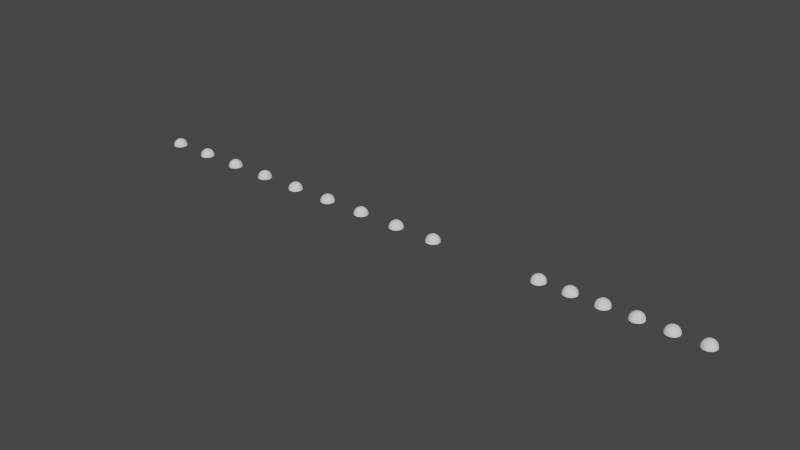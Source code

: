 # Source: bugor.blend  (saved by Blender 3.5.10; exported with 4.5.12 LTS)
import bpy
from mathutils import Matrix  # noqa: F401  (used for matrix-valued properties, if any)

bpy.ops.wm.read_factory_settings(use_empty=True)
scene = bpy.context.scene
scene.name = 'Scene'

# ---- collections
col_collection = bpy.data.collections.new('Collection'); scene.collection.children.link(col_collection)

# ---- world
world_world = bpy.data.worlds.new('World'); scene.world = world_world
world_world.use_nodes = True; world_world.node_tree.nodes.clear()
_N = world_world.node_tree.nodes; _L = world_world.node_tree.links
n0 = _N.new('ShaderNodeOutputWorld'); n0.name = 'World Output'; n0.location = (300, 300)
n1 = _N.new('ShaderNodeBackground'); n1.name = 'Background'; n1.location = (10, 300)
n1.inputs[0].default_value = (0.05088, 0.05088, 0.05088, 1.0)
_L.new(n1.outputs[0], n0.inputs[0])
n0.is_active_output = True
world_world.color = (0.05088, 0.05088, 0.05088)
world_world.use_sun_shadow = False
world_world.sun_shadow_jitter_overblur = 0.0

# ---- meshes
me_roundcube_001 = bpy.data.meshes.new('Roundcube.001')
me_roundcube_001.from_pydata([(0.6364, 0.6364, 0.0), (0.3182, 0.8419, 0.0), (0.0, 0.9, 0.0), (-0.3182, 0.8419, 0.0), (0.6093, 0.6093, 0.2598), (0.3047, 0.7902, 0.3047), (0.0, 0.8419, 0.3182), (-0.3047, 0.7902, 0.3047), (-0.6364, 0.6364, 0.0), (-0.8419, 0.3182, 0.0), (-0.9, 0.0, 0.0), (-0.8419, -0.3182, 0.0), (-0.6093, 0.6093, 0.2598), (-0.7902, 0.3047, 0.3047), (-0.8419, 0.0, 0.3182), (-0.7902, -0.3047, 0.3047), (-0.6364, -0.6364, 0.0), (-0.3182, -0.8419, 0.0), (0.0, -0.9, 0.0), (0.3182, -0.8419, 0.0), (-0.6093, -0.6093, 0.2598), (-0.3047, -0.7902, 0.3047), (0.0, -0.8419, 0.3182), (0.3047, -0.7902, 0.3047), (0.6364, -0.6364, 0.0), (0.8419, -0.3182, 0.0), (0.9, 0.0, 0.0), (0.8419, 0.3182, 0.0), (0.6093, -0.6093, 0.2598), (0.7902, -0.3047, 0.3047), (0.8419, 0.0, 0.3182), (0.7902, 0.3047, 0.3047), (0.5196, 0.5196, 0.5196), (0.2598, 0.6093, 0.6093), (0.0, 0.6364, 0.6364), (-0.2598, 0.6093, 0.6093), (-0.5196, 0.5196, 0.5196), (0.6093, 0.2598, 0.6093), (0.3047, 0.3047, 0.7902), (0.0, 0.3182, 0.8419), (-0.3047, 0.3047, 0.7902), (-0.6093, 0.2598, 0.6093), (0.6364, 0.0, 0.6364), (0.3182, 0.0, 0.8419), (0.0, 0.0, 0.9), (-0.3182, 0.0, 0.8419), (-0.6364, 0.0, 0.6364), (0.6093, -0.2598, 0.6093), (0.3047, -0.3047, 0.7902), (0.0, -0.3182, 0.8419), (-0.3047, -0.3047, 0.7902), (-0.6093, -0.2598, 0.6093), (0.5196, -0.5196, 0.5196), (0.2598, -0.6093, 0.6093), (0.0, -0.6364, 0.6364), (-0.2598, -0.6093, 0.6093), (-0.5196, -0.5196, 0.5196), (-4.764, 0.6364, 0.0), (-5.082, 0.8419, 0.0), (-5.4, 0.9, 0.0), (-5.718, 0.8419, 0.0), (-4.791, 0.6093, 0.2598), (-5.095, 0.7902, 0.3047), (-5.4, 0.8419, 0.3182), (-5.705, 0.7902, 0.3047), (-6.036, 0.6364, 0.0), (-6.242, 0.3182, 0.0), (-6.3, 0.0, 0.0), (-6.242, -0.3182, 0.0), (-6.009, 0.6093, 0.2598), (-6.19, 0.3047, 0.3047), (-6.242, 0.0, 0.3182), (-6.19, -0.3047, 0.3047), (-6.036, -0.6364, 0.0), (-5.718, -0.8419, 0.0), (-5.4, -0.9, 0.0), (-5.082, -0.8419, 0.0), (-6.009, -0.6093, 0.2598), (-5.705, -0.7902, 0.3047), (-5.4, -0.8419, 0.3182), (-5.095, -0.7902, 0.3047), (-4.764, -0.6364, 0.0), (-4.558, -0.3182, 0.0), (-4.5, 0.0, 0.0), (-4.558, 0.3182, 0.0), (-4.791, -0.6093, 0.2598), (-4.61, -0.3047, 0.3047), (-4.558, 0.0, 0.3182), (-4.61, 0.3047, 0.3047), (-4.88, 0.5196, 0.5196), (-5.14, 0.6093, 0.6093), (-5.4, 0.6364, 0.6364), (-5.66, 0.6093, 0.6093), (-5.92, 0.5196, 0.5196), (-4.791, 0.2598, 0.6093), (-5.095, 0.3047, 0.7902), (-5.4, 0.3182, 0.8419), (-5.705, 0.3047, 0.7902), (-6.009, 0.2598, 0.6093), (-4.764, 0.0, 0.6364), (-5.082, 0.0, 0.8419), (-5.4, 0.0, 0.9), (-5.718, 0.0, 0.8419), (-6.036, 0.0, 0.6364), (-4.791, -0.2598, 0.6093), (-5.095, -0.3047, 0.7902), (-5.4, -0.3182, 0.8419), (-5.705, -0.3047, 0.7902), (-6.009, -0.2598, 0.6093), (-4.88, -0.5196, 0.5196), (-5.14, -0.6093, 0.6093), (-5.4, -0.6364, 0.6364), (-5.66, -0.6093, 0.6093), (-5.92, -0.5196, 0.5196), (-10.16, 0.6364, 0.0), (-10.48, 0.8419, 0.0), (-10.8, 0.9, 0.0), (-11.12, 0.8419, 0.0), (-10.19, 0.6093, 0.2598), (-10.5, 0.7902, 0.3047), (-10.8, 0.8419, 0.3182), (-11.1, 0.7902, 0.3047), (-11.44, 0.6364, 0.0), (-11.64, 0.3182, 0.0), (-11.7, 0.0, 0.0), (-11.64, -0.3182, 0.0), (-11.41, 0.6093, 0.2598), (-11.59, 0.3047, 0.3047), (-11.64, 0.0, 0.3182), (-11.59, -0.3047, 0.3047), (-11.44, -0.6364, 0.0), (-11.12, -0.8419, 0.0), (-10.8, -0.9, 0.0), (-10.48, -0.8419, 0.0), (-11.41, -0.6093, 0.2598), (-11.1, -0.7902, 0.3047), (-10.8, -0.8419, 0.3182), (-10.5, -0.7902, 0.3047), (-10.16, -0.6364, 0.0), (-9.958, -0.3182, 0.0), (-9.9, 0.0, 0.0), (-9.958, 0.3182, 0.0), (-10.19, -0.6093, 0.2598), (-10.01, -0.3047, 0.3047), (-9.958, 0.0, 0.3182), (-10.01, 0.3047, 0.3047), (-10.28, 0.5196, 0.5196), (-10.54, 0.6093, 0.6093), (-10.8, 0.6364, 0.6364), (-11.06, 0.6093, 0.6093), (-11.32, 0.5196, 0.5196), (-10.19, 0.2598, 0.6093), (-10.5, 0.3047, 0.7902), (-10.8, 0.3182, 0.8419), (-11.1, 0.3047, 0.7902), (-11.41, 0.2598, 0.6093), (-10.16, 0.0, 0.6364), (-10.48, 0.0, 0.8419), (-10.8, 0.0, 0.9), (-11.12, 0.0, 0.8419), (-11.44, 0.0, 0.6364), (-10.19, -0.2598, 0.6093), (-10.5, -0.3047, 0.7902), (-10.8, -0.3182, 0.8419), (-11.1, -0.3047, 0.7902), (-11.41, -0.2598, 0.6093), (-10.28, -0.5196, 0.5196), (-10.54, -0.6093, 0.6093), (-10.8, -0.6364, 0.6364), (-11.06, -0.6093, 0.6093), (-11.32, -0.5196, 0.5196), (-15.56, 0.6364, 0.0), (-15.88, 0.8419, 0.0), (-16.2, 0.9, 0.0), (-16.52, 0.8419, 0.0), (-15.59, 0.6093, 0.2598), (-15.9, 0.7902, 0.3047), (-16.2, 0.8419, 0.3182), (-16.5, 0.7902, 0.3047), (-16.84, 0.6364, 0.0), (-17.04, 0.3182, 0.0), (-17.1, 0.0, 0.0), (-17.04, -0.3182, 0.0), (-16.81, 0.6093, 0.2598), (-16.99, 0.3047, 0.3047), (-17.04, 0.0, 0.3182), (-16.99, -0.3047, 0.3047), (-16.84, -0.6364, 0.0), (-16.52, -0.8419, 0.0), (-16.2, -0.9, 0.0), (-15.88, -0.8419, 0.0), (-16.81, -0.6093, 0.2598), (-16.5, -0.7902, 0.3047), (-16.2, -0.8419, 0.3182), (-15.9, -0.7902, 0.3047), (-15.56, -0.6364, 0.0), (-15.36, -0.3182, 0.0), (-15.3, 0.0, 0.0), (-15.36, 0.3182, 0.0), (-15.59, -0.6093, 0.2598), (-15.41, -0.3047, 0.3047), (-15.36, 0.0, 0.3182), (-15.41, 0.3047, 0.3047), (-15.68, 0.5196, 0.5196), (-15.94, 0.6093, 0.6093), (-16.2, 0.6364, 0.6364), (-16.46, 0.6093, 0.6093), (-16.72, 0.5196, 0.5196), (-15.59, 0.2598, 0.6093), (-15.9, 0.3047, 0.7902), (-16.2, 0.3182, 0.8419), (-16.5, 0.3047, 0.7902), (-16.81, 0.2598, 0.6093), (-15.56, 0.0, 0.6364), (-15.88, 0.0, 0.8419), (-16.2, 0.0, 0.9), (-16.52, 0.0, 0.8419), (-16.84, 0.0, 0.6364), (-15.59, -0.2598, 0.6093), (-15.9, -0.3047, 0.7902), (-16.2, -0.3182, 0.8419), (-16.5, -0.3047, 0.7902), (-16.81, -0.2598, 0.6093), (-15.68, -0.5196, 0.5196), (-15.94, -0.6093, 0.6093), (-16.2, -0.6364, 0.6364), (-16.46, -0.6093, 0.6093), (-16.72, -0.5196, 0.5196), (-20.96, 0.6364, 0.0), (-21.28, 0.8419, 0.0), (-21.6, 0.9, 0.0), (-21.92, 0.8419, 0.0), (-20.99, 0.6093, 0.2598), (-21.3, 0.7902, 0.3047), (-21.6, 0.8419, 0.3182), (-21.9, 0.7902, 0.3047), (-22.24, 0.6364, 0.0), (-22.44, 0.3182, 0.0), (-22.5, 0.0, 0.0), (-22.44, -0.3182, 0.0), (-22.21, 0.6093, 0.2598), (-22.39, 0.3047, 0.3047), (-22.44, 0.0, 0.3182), (-22.39, -0.3047, 0.3047), (-22.24, -0.6364, 0.0), (-21.92, -0.8419, 0.0), (-21.6, -0.9, 0.0), (-21.28, -0.8419, 0.0), (-22.21, -0.6093, 0.2598), (-21.9, -0.7902, 0.3047), (-21.6, -0.8419, 0.3182), (-21.3, -0.7902, 0.3047), (-20.96, -0.6364, 0.0), (-20.76, -0.3182, 0.0), (-20.7, 0.0, 0.0), (-20.76, 0.3182, 0.0), (-20.99, -0.6093, 0.2598), (-20.81, -0.3047, 0.3047), (-20.76, 0.0, 0.3182), (-20.81, 0.3047, 0.3047), (-21.08, 0.5196, 0.5196), (-21.34, 0.6093, 0.6093), (-21.6, 0.6364, 0.6364), (-21.86, 0.6093, 0.6093), (-22.12, 0.5196, 0.5196), (-20.99, 0.2598, 0.6093), (-21.3, 0.3047, 0.7902), (-21.6, 0.3182, 0.8419), (-21.9, 0.3047, 0.7902), (-22.21, 0.2598, 0.6093), (-20.96, 0.0, 0.6364), (-21.28, 0.0, 0.8419), (-21.6, 0.0, 0.9), (-21.92, 0.0, 0.8419), (-22.24, 0.0, 0.6364), (-20.99, -0.2598, 0.6093), (-21.3, -0.3047, 0.7902), (-21.6, -0.3182, 0.8419), (-21.9, -0.3047, 0.7902), (-22.21, -0.2598, 0.6093), (-21.08, -0.5196, 0.5196), (-21.34, -0.6093, 0.6093), (-21.6, -0.6364, 0.6364), (-21.86, -0.6093, 0.6093), (-22.12, -0.5196, 0.5196), (-26.36, 0.6364, 0.0), (-26.68, 0.8419, 0.0), (-27.0, 0.9, 0.0), (-27.32, 0.8419, 0.0), (-26.39, 0.6093, 0.2598), (-26.7, 0.7902, 0.3047), (-27.0, 0.8419, 0.3182), (-27.3, 0.7902, 0.3047), (-27.64, 0.6364, 0.0), (-27.84, 0.3182, 0.0), (-27.9, 0.0, 0.0), (-27.84, -0.3182, 0.0), (-27.61, 0.6093, 0.2598), (-27.79, 0.3047, 0.3047), (-27.84, 0.0, 0.3182), (-27.79, -0.3047, 0.3047), (-27.64, -0.6364, 0.0), (-27.32, -0.8419, 0.0), (-27.0, -0.9, 0.0), (-26.68, -0.8419, 0.0), (-27.61, -0.6093, 0.2598), (-27.3, -0.7902, 0.3047), (-27.0, -0.8419, 0.3182), (-26.7, -0.7902, 0.3047), (-26.36, -0.6364, 0.0), (-26.16, -0.3182, 0.0), (-26.1, 0.0, 0.0), (-26.16, 0.3182, 0.0), (-26.39, -0.6093, 0.2598), (-26.21, -0.3047, 0.3047), (-26.16, 0.0, 0.3182), (-26.21, 0.3047, 0.3047), (-26.48, 0.5196, 0.5196), (-26.74, 0.6093, 0.6093), (-27.0, 0.6364, 0.6364), (-27.26, 0.6093, 0.6093), (-27.52, 0.5196, 0.5196), (-26.39, 0.2598, 0.6093), (-26.7, 0.3047, 0.7902), (-27.0, 0.3182, 0.8419), (-27.3, 0.3047, 0.7902), (-27.61, 0.2598, 0.6093), (-26.36, 0.0, 0.6364), (-26.68, 0.0, 0.8419), (-27.0, 0.0, 0.9), (-27.32, 0.0, 0.8419), (-27.64, 0.0, 0.6364), (-26.39, -0.2598, 0.6093), (-26.7, -0.3047, 0.7902), (-27.0, -0.3182, 0.8419), (-27.3, -0.3047, 0.7902), (-27.61, -0.2598, 0.6093), (-26.48, -0.5196, 0.5196), (-26.74, -0.6093, 0.6093), (-27.0, -0.6364, 0.6364), (-27.26, -0.6093, 0.6093), (-27.52, -0.5196, 0.5196), (-31.76, 0.6364, 0.0), (-32.08, 0.8419, 0.0), (-32.4, 0.9, 0.0), (-32.72, 0.8419, 0.0), (-31.79, 0.6093, 0.2598), (-32.1, 0.7902, 0.3047), (-32.4, 0.8419, 0.3182), (-32.7, 0.7902, 0.3047), (-33.04, 0.6364, 0.0), (-33.24, 0.3182, 0.0), (-33.3, 0.0, 0.0), (-33.24, -0.3182, 0.0), (-33.01, 0.6093, 0.2598), (-33.19, 0.3047, 0.3047), (-33.24, 0.0, 0.3182), (-33.19, -0.3047, 0.3047), (-33.04, -0.6364, 0.0), (-32.72, -0.8419, 0.0), (-32.4, -0.9, 0.0), (-32.08, -0.8419, 0.0), (-33.01, -0.6093, 0.2598), (-32.7, -0.7902, 0.3047), (-32.4, -0.8419, 0.3182), (-32.1, -0.7902, 0.3047), (-31.76, -0.6364, 0.0), (-31.56, -0.3182, 0.0), (-31.5, 0.0, 0.0), (-31.56, 0.3182, 0.0), (-31.79, -0.6093, 0.2598), (-31.61, -0.3047, 0.3047), (-31.56, 0.0, 0.3182), (-31.61, 0.3047, 0.3047), (-31.88, 0.5196, 0.5196), (-32.14, 0.6093, 0.6093), (-32.4, 0.6364, 0.6364), (-32.66, 0.6093, 0.6093), (-32.92, 0.5196, 0.5196), (-31.79, 0.2598, 0.6093), (-32.1, 0.3047, 0.7902), (-32.4, 0.3182, 0.8419), (-32.7, 0.3047, 0.7902), (-33.01, 0.2598, 0.6093), (-31.76, 0.0, 0.6364), (-32.08, 0.0, 0.8419), (-32.4, 0.0, 0.9), (-32.72, 0.0, 0.8419), (-33.04, 0.0, 0.6364), (-31.79, -0.2598, 0.6093), (-32.1, -0.3047, 0.7902), (-32.4, -0.3182, 0.8419), (-32.7, -0.3047, 0.7902), (-33.01, -0.2598, 0.6093), (-31.88, -0.5196, 0.5196), (-32.14, -0.6093, 0.6093), (-32.4, -0.6364, 0.6364), (-32.66, -0.6093, 0.6093), (-32.92, -0.5196, 0.5196), (-37.16, 0.6364, 0.0), (-37.48, 0.8419, 0.0), (-37.8, 0.9, 0.0), (-38.12, 0.8419, 0.0), (-37.19, 0.6093, 0.2598), (-37.5, 0.7902, 0.3047), (-37.8, 0.8419, 0.3182), (-38.1, 0.7902, 0.3047), (-38.44, 0.6364, 0.0), (-38.64, 0.3182, 0.0), (-38.7, 0.0, 0.0), (-38.64, -0.3182, 0.0), (-38.41, 0.6093, 0.2598), (-38.59, 0.3047, 0.3047), (-38.64, 0.0, 0.3182), (-38.59, -0.3047, 0.3047), (-38.44, -0.6364, 0.0), (-38.12, -0.8419, 0.0), (-37.8, -0.9, 0.0), (-37.48, -0.8419, 0.0), (-38.41, -0.6093, 0.2598), (-38.1, -0.7902, 0.3047), (-37.8, -0.8419, 0.3182), (-37.5, -0.7902, 0.3047), (-37.16, -0.6364, 0.0), (-36.96, -0.3182, 0.0), (-36.9, 0.0, 0.0), (-36.96, 0.3182, 0.0), (-37.19, -0.6093, 0.2598), (-37.01, -0.3047, 0.3047), (-36.96, 0.0, 0.3182), (-37.01, 0.3047, 0.3047), (-37.28, 0.5196, 0.5196), (-37.54, 0.6093, 0.6093), (-37.8, 0.6364, 0.6364), (-38.06, 0.6093, 0.6093), (-38.32, 0.5196, 0.5196), (-37.19, 0.2598, 0.6093), (-37.5, 0.3047, 0.7902), (-37.8, 0.3182, 0.8419), (-38.1, 0.3047, 0.7902), (-38.41, 0.2598, 0.6093), (-37.16, 0.0, 0.6364), (-37.48, 0.0, 0.8419), (-37.8, 0.0, 0.9), (-38.12, 0.0, 0.8419), (-38.44, 0.0, 0.6364), (-37.19, -0.2598, 0.6093), (-37.5, -0.3047, 0.7902), (-37.8, -0.3182, 0.8419), (-38.1, -0.3047, 0.7902), (-38.41, -0.2598, 0.6093), (-37.28, -0.5196, 0.5196), (-37.54, -0.6093, 0.6093), (-37.8, -0.6364, 0.6364), (-38.06, -0.6093, 0.6093), (-38.32, -0.5196, 0.5196), (-42.56, 0.6364, 0.0), (-42.88, 0.8419, 0.0), (-43.2, 0.9, 0.0), (-43.52, 0.8419, 0.0), (-42.59, 0.6093, 0.2598), (-42.9, 0.7902, 0.3047), (-43.2, 0.8419, 0.3182), (-43.5, 0.7902, 0.3047), (-43.84, 0.6364, 0.0), (-44.04, 0.3182, 0.0), (-44.1, 0.0, 0.0), (-44.04, -0.3182, 0.0), (-43.81, 0.6093, 0.2598), (-43.99, 0.3047, 0.3047), (-44.04, 0.0, 0.3182), (-43.99, -0.3047, 0.3047), (-43.84, -0.6364, 0.0), (-43.52, -0.8419, 0.0), (-43.2, -0.9, 0.0), (-42.88, -0.8419, 0.0), (-43.81, -0.6093, 0.2598), (-43.5, -0.7902, 0.3047), (-43.2, -0.8419, 0.3182), (-42.9, -0.7902, 0.3047), (-42.56, -0.6364, 0.0), (-42.36, -0.3182, 0.0), (-42.3, 0.0, 0.0), (-42.36, 0.3182, 0.0), (-42.59, -0.6093, 0.2598), (-42.41, -0.3047, 0.3047), (-42.36, 0.0, 0.3182), (-42.41, 0.3047, 0.3047), (-42.68, 0.5196, 0.5196), (-42.94, 0.6093, 0.6093), (-43.2, 0.6364, 0.6364), (-43.46, 0.6093, 0.6093), (-43.72, 0.5196, 0.5196), (-42.59, 0.2598, 0.6093), (-42.9, 0.3047, 0.7902), (-43.2, 0.3182, 0.8419), (-43.5, 0.3047, 0.7902), (-43.81, 0.2598, 0.6093), (-42.56, 0.0, 0.6364), (-42.88, 0.0, 0.8419), (-43.2, 0.0, 0.9), (-43.52, 0.0, 0.8419), (-43.84, 0.0, 0.6364), (-42.59, -0.2598, 0.6093), (-42.9, -0.3047, 0.7902), (-43.2, -0.3182, 0.8419), (-43.5, -0.3047, 0.7902), (-43.81, -0.2598, 0.6093), (-42.68, -0.5196, 0.5196), (-42.94, -0.6093, 0.6093), (-43.2, -0.6364, 0.6364), (-43.46, -0.6093, 0.6093), (-43.72, -0.5196, 0.5196), (34.18, 0.6364, 0.0), (33.86, 0.8419, 0.0), (33.54, 0.9, 0.0), (33.22, 0.8419, 0.0), (34.15, 0.6093, 0.2598), (33.85, 0.7902, 0.3047), (33.54, 0.8419, 0.3182), (33.24, 0.7902, 0.3047), (32.91, 0.6364, 0.0), (32.7, 0.3182, 0.0), (32.64, 0.0, 0.0), (32.7, -0.3182, 0.0), (32.93, 0.6093, 0.2598), (32.75, 0.3047, 0.3047), (32.7, 0.0, 0.3182), (32.75, -0.3047, 0.3047), (32.91, -0.6364, 0.0), (33.22, -0.8419, 0.0), (33.54, -0.9, 0.0), (33.86, -0.8419, 0.0), (32.93, -0.6093, 0.2598), (33.24, -0.7902, 0.3047), (33.54, -0.8419, 0.3182), (33.85, -0.7902, 0.3047), (34.18, -0.6364, 0.0), (34.38, -0.3182, 0.0), (34.44, 0.0, 0.0), (34.38, 0.3182, 0.0), (34.15, -0.6093, 0.2598), (34.33, -0.3047, 0.3047), (34.38, 0.0, 0.3182), (34.33, 0.3047, 0.3047), (34.06, 0.5196, 0.5196), (33.8, 0.6093, 0.6093), (33.54, 0.6364, 0.6364), (33.28, 0.6093, 0.6093), (33.02, 0.5196, 0.5196), (34.15, 0.2598, 0.6093), (33.85, 0.3047, 0.7902), (33.54, 0.3182, 0.8419), (33.24, 0.3047, 0.7902), (32.93, 0.2598, 0.6093), (34.18, 0.0, 0.6364), (33.86, 0.0, 0.8419), (33.54, 0.0, 0.9), (33.22, 0.0, 0.8419), (32.91, 0.0, 0.6364), (34.15, -0.2598, 0.6093), (33.85, -0.3047, 0.7902), (33.54, -0.3182, 0.8419), (33.24, -0.3047, 0.7902), (32.93, -0.2598, 0.6093), (34.06, -0.5196, 0.5196), (33.8, -0.6093, 0.6093), (33.54, -0.6364, 0.6364), (33.28, -0.6093, 0.6093), (33.02, -0.5196, 0.5196), (30.3, 0.6364, 0.0), (29.98, 0.8419, 0.0), (29.66, 0.9, 0.0), (29.34, 0.8419, 0.0), (30.27, 0.6093, 0.2598), (29.97, 0.7902, 0.3047), (29.66, 0.8419, 0.3182), (29.36, 0.7902, 0.3047), (29.03, 0.6364, 0.0), (28.82, 0.3182, 0.0), (28.76, 0.0, 0.0), (28.82, -0.3182, 0.0), (29.05, 0.6093, 0.2598), (28.87, 0.3047, 0.3047), (28.82, 0.0, 0.3182), (28.87, -0.3047, 0.3047), (29.03, -0.6364, 0.0), (29.34, -0.8419, 0.0), (29.66, -0.9, 0.0), (29.98, -0.8419, 0.0), (29.05, -0.6093, 0.2598), (29.36, -0.7902, 0.3047), (29.66, -0.8419, 0.3182), (29.97, -0.7902, 0.3047), (30.3, -0.6364, 0.0), (30.5, -0.3182, 0.0), (30.56, 0.0, 0.0), (30.5, 0.3182, 0.0), (30.27, -0.6093, 0.2598), (30.45, -0.3047, 0.3047), (30.5, 0.0, 0.3182), (30.45, 0.3047, 0.3047), (30.18, 0.5196, 0.5196), (29.92, 0.6093, 0.6093), (29.66, 0.6364, 0.6364), (29.4, 0.6093, 0.6093), (29.14, 0.5196, 0.5196), (30.27, 0.2598, 0.6093), (29.97, 0.3047, 0.7902), (29.66, 0.3182, 0.8419), (29.36, 0.3047, 0.7902), (29.05, 0.2598, 0.6093), (30.3, 0.0, 0.6364), (29.98, 0.0, 0.8419), (29.66, 0.0, 0.9), (29.34, 0.0, 0.8419), (29.03, 0.0, 0.6364), (30.27, -0.2598, 0.6093), (29.97, -0.3047, 0.7902), (29.66, -0.3182, 0.8419), (29.36, -0.3047, 0.7902), (29.05, -0.2598, 0.6093), (30.18, -0.5196, 0.5196), (29.92, -0.6093, 0.6093), (29.66, -0.6364, 0.6364), (29.4, -0.6093, 0.6093), (29.14, -0.5196, 0.5196), (26.42, 0.6364, 0.0), (26.1, 0.8419, 0.0), (25.78, 0.9, 0.0), (25.46, 0.8419, 0.0), (26.39, 0.6093, 0.2598), (26.09, 0.7902, 0.3047), (25.78, 0.8419, 0.3182), (25.48, 0.7902, 0.3047), (25.15, 0.6364, 0.0), (24.94, 0.3182, 0.0), (24.88, 0.0, 0.0), (24.94, -0.3182, 0.0), (25.17, 0.6093, 0.2598), (24.99, 0.3047, 0.3047), (24.94, 0.0, 0.3182), (24.99, -0.3047, 0.3047), (25.15, -0.6364, 0.0), (25.46, -0.8419, 0.0), (25.78, -0.9, 0.0), (26.1, -0.8419, 0.0), (25.17, -0.6093, 0.2598), (25.48, -0.7902, 0.3047), (25.78, -0.8419, 0.3182), (26.09, -0.7902, 0.3047), (26.42, -0.6364, 0.0), (26.62, -0.3182, 0.0), (26.68, 0.0, 0.0), (26.62, 0.3182, 0.0), (26.39, -0.6093, 0.2598), (26.57, -0.3047, 0.3047), (26.62, 0.0, 0.3182), (26.57, 0.3047, 0.3047), (26.3, 0.5196, 0.5196), (26.04, 0.6093, 0.6093), (25.78, 0.6364, 0.6364), (25.52, 0.6093, 0.6093), (25.26, 0.5196, 0.5196), (26.39, 0.2598, 0.6093), (26.09, 0.3047, 0.7902), (25.78, 0.3182, 0.8419), (25.48, 0.3047, 0.7902), (25.17, 0.2598, 0.6093), (26.42, 0.0, 0.6364), (26.1, 0.0, 0.8419), (25.78, 0.0, 0.9), (25.46, 0.0, 0.8419), (25.15, 0.0, 0.6364), (26.39, -0.2598, 0.6093), (26.09, -0.3047, 0.7902), (25.78, -0.3182, 0.8419), (25.48, -0.3047, 0.7902), (25.17, -0.2598, 0.6093), (26.3, -0.5196, 0.5196), (26.04, -0.6093, 0.6093), (25.78, -0.6364, 0.6364), (25.52, -0.6093, 0.6093), (25.26, -0.5196, 0.5196), (22.54, 0.6364, 0.0), (22.22, 0.8419, 0.0), (21.9, 0.9, 0.0), (21.58, 0.8419, 0.0), (22.51, 0.6093, 0.2598), (22.21, 0.7902, 0.3047), (21.9, 0.8419, 0.3182), (21.6, 0.7902, 0.3047), (21.27, 0.6364, 0.0), (21.06, 0.3182, 0.0), (21.0, 0.0, 0.0), (21.06, -0.3182, 0.0), (21.29, 0.6093, 0.2598), (21.11, 0.3047, 0.3047), (21.06, 0.0, 0.3182), (21.11, -0.3047, 0.3047), (21.27, -0.6364, 0.0), (21.58, -0.8419, 0.0), (21.9, -0.9, 0.0), (22.22, -0.8419, 0.0), (21.29, -0.6093, 0.2598), (21.6, -0.7902, 0.3047), (21.9, -0.8419, 0.3182), (22.21, -0.7902, 0.3047), (22.54, -0.6364, 0.0), (22.74, -0.3182, 0.0), (22.8, 0.0, 0.0), (22.74, 0.3182, 0.0), (22.51, -0.6093, 0.2598), (22.69, -0.3047, 0.3047), (22.74, 0.0, 0.3182), (22.69, 0.3047, 0.3047), (22.42, 0.5196, 0.5196), (22.16, 0.6093, 0.6093), (21.9, 0.6364, 0.6364), (21.64, 0.6093, 0.6093), (21.38, 0.5196, 0.5196), (22.51, 0.2598, 0.6093), (22.21, 0.3047, 0.7902), (21.9, 0.3182, 0.8419), (21.6, 0.3047, 0.7902), (21.29, 0.2598, 0.6093), (22.54, 0.0, 0.6364), (22.22, 0.0, 0.8419), (21.9, 0.0, 0.9), (21.58, 0.0, 0.8419), (21.27, 0.0, 0.6364), (22.51, -0.2598, 0.6093), (22.21, -0.3047, 0.7902), (21.9, -0.3182, 0.8419), (21.6, -0.3047, 0.7902), (21.29, -0.2598, 0.6093), (22.42, -0.5196, 0.5196), (22.16, -0.6093, 0.6093), (21.9, -0.6364, 0.6364), (21.64, -0.6093, 0.6093), (21.38, -0.5196, 0.5196), (18.66, 0.6364, 0.0), (18.34, 0.8419, 0.0), (18.02, 0.9, 0.0), (17.7, 0.8419, 0.0), (18.63, 0.6093, 0.2598), (18.33, 0.7902, 0.3047), (18.02, 0.8419, 0.3182), (17.72, 0.7902, 0.3047), (17.39, 0.6364, 0.0), (17.18, 0.3182, 0.0), (17.12, 0.0, 0.0), (17.18, -0.3182, 0.0), (17.41, 0.6093, 0.2598), (17.23, 0.3047, 0.3047), (17.18, 0.0, 0.3182), (17.23, -0.3047, 0.3047), (17.39, -0.6364, 0.0), (17.7, -0.8419, 0.0), (18.02, -0.9, 0.0), (18.34, -0.8419, 0.0), (17.41, -0.6093, 0.2598), (17.72, -0.7902, 0.3047), (18.02, -0.8419, 0.3182), (18.33, -0.7902, 0.3047), (18.66, -0.6364, 0.0), (18.86, -0.3182, 0.0), (18.92, 0.0, 0.0), (18.86, 0.3182, 0.0), (18.63, -0.6093, 0.2598), (18.81, -0.3047, 0.3047), (18.86, 0.0, 0.3182), (18.81, 0.3047, 0.3047), (18.54, 0.5196, 0.5196), (18.28, 0.6093, 0.6093), (18.02, 0.6364, 0.6364), (17.76, 0.6093, 0.6093), (17.5, 0.5196, 0.5196), (18.63, 0.2598, 0.6093), (18.33, 0.3047, 0.7902), (18.02, 0.3182, 0.8419), (17.72, 0.3047, 0.7902), (17.41, 0.2598, 0.6093), (18.66, 0.0, 0.6364), (18.34, 0.0, 0.8419), (18.02, 0.0, 0.9), (17.7, 0.0, 0.8419), (17.39, 0.0, 0.6364), (18.63, -0.2598, 0.6093), (18.33, -0.3047, 0.7902), (18.02, -0.3182, 0.8419), (17.72, -0.3047, 0.7902), (17.41, -0.2598, 0.6093), (18.54, -0.5196, 0.5196), (18.28, -0.6093, 0.6093), (18.02, -0.6364, 0.6364), (17.76, -0.6093, 0.6093), (17.5, -0.5196, 0.5196), (14.78, 0.6364, 0.0), (14.46, 0.8419, 0.0), (14.14, 0.9, 0.0), (13.82, 0.8419, 0.0), (14.75, 0.6093, 0.2598), (14.45, 0.7902, 0.3047), (14.14, 0.8419, 0.3182), (13.84, 0.7902, 0.3047), (13.51, 0.6364, 0.0), (13.3, 0.3182, 0.0), (13.24, 0.0, 0.0), (13.3, -0.3182, 0.0), (13.53, 0.6093, 0.2598), (13.35, 0.3047, 0.3047), (13.3, 0.0, 0.3182), (13.35, -0.3047, 0.3047), (13.51, -0.6364, 0.0), (13.82, -0.8419, 0.0), (14.14, -0.9, 0.0), (14.46, -0.8419, 0.0), (13.53, -0.6093, 0.2598), (13.84, -0.7902, 0.3047), (14.14, -0.8419, 0.3182), (14.45, -0.7902, 0.3047), (14.78, -0.6364, 0.0), (14.98, -0.3182, 0.0), (15.04, 0.0, 0.0), (14.98, 0.3182, 0.0), (14.75, -0.6093, 0.2598), (14.93, -0.3047, 0.3047), (14.98, 0.0, 0.3182), (14.93, 0.3047, 0.3047), (14.66, 0.5196, 0.5196), (14.4, 0.6093, 0.6093), (14.14, 0.6364, 0.6364), (13.88, 0.6093, 0.6093), (13.62, 0.5196, 0.5196), (14.75, 0.2598, 0.6093), (14.45, 0.3047, 0.7902), (14.14, 0.3182, 0.8419), (13.84, 0.3047, 0.7902), (13.53, 0.2598, 0.6093), (14.78, 0.0, 0.6364), (14.46, 0.0, 0.8419), (14.14, 0.0, 0.9), (13.82, 0.0, 0.8419), (13.51, 0.0, 0.6364), (14.75, -0.2598, 0.6093), (14.45, -0.3047, 0.7902), (14.14, -0.3182, 0.8419), (13.84, -0.3047, 0.7902), (13.53, -0.2598, 0.6093), (14.66, -0.5196, 0.5196), (14.4, -0.6093, 0.6093), (14.14, -0.6364, 0.6364), (13.88, -0.6093, 0.6093), (13.62, -0.5196, 0.5196)], [], [(0, 1, 5, 4), (1, 2, 6, 5), (2, 3, 7, 6), (3, 8, 12, 7), (4, 5, 33, 32), (5, 6, 34, 33), (6, 7, 35, 34), (7, 12, 36, 35), (8, 9, 13, 12), (9, 10, 14, 13), (10, 11, 15, 14), (11, 16, 20, 15), (12, 13, 41, 36), (13, 14, 46, 41), (14, 15, 51, 46), (15, 20, 56, 51), (16, 17, 21, 20), (17, 18, 22, 21), (18, 19, 23, 22), (19, 24, 28, 23), (20, 21, 55, 56), (21, 22, 54, 55), (22, 23, 53, 54), (23, 28, 52, 53), (24, 25, 29, 28), (25, 26, 30, 29), (26, 27, 31, 30), (27, 0, 4, 31), (28, 29, 47, 52), (29, 30, 42, 47), (30, 31, 37, 42), (31, 4, 32, 37), (32, 33, 38, 37), (33, 34, 39, 38), (34, 35, 40, 39), (35, 36, 41, 40), (37, 38, 43, 42), (38, 39, 44, 43), (39, 40, 45, 44), (40, 41, 46, 45), (42, 43, 48, 47), (43, 44, 49, 48), (44, 45, 50, 49), (45, 46, 51, 50), (47, 48, 53, 52), (48, 49, 54, 53), (49, 50, 55, 54), (50, 51, 56, 55), (57, 58, 62, 61), (58, 59, 63, 62), (59, 60, 64, 63), (60, 65, 69, 64), (61, 62, 90, 89), (62, 63, 91, 90), (63, 64, 92, 91), (64, 69, 93, 92), (65, 66, 70, 69), (66, 67, 71, 70), (67, 68, 72, 71), (68, 73, 77, 72), (69, 70, 98, 93), (70, 71, 103, 98), (71, 72, 108, 103), (72, 77, 113, 108), (73, 74, 78, 77), (74, 75, 79, 78), (75, 76, 80, 79), (76, 81, 85, 80), (77, 78, 112, 113), (78, 79, 111, 112), (79, 80, 110, 111), (80, 85, 109, 110), (81, 82, 86, 85), (82, 83, 87, 86), (83, 84, 88, 87), (84, 57, 61, 88), (85, 86, 104, 109), (86, 87, 99, 104), (87, 88, 94, 99), (88, 61, 89, 94), (89, 90, 95, 94), (90, 91, 96, 95), (91, 92, 97, 96), (92, 93, 98, 97), (94, 95, 100, 99), (95, 96, 101, 100), (96, 97, 102, 101), (97, 98, 103, 102), (99, 100, 105, 104), (100, 101, 106, 105), (101, 102, 107, 106), (102, 103, 108, 107), (104, 105, 110, 109), (105, 106, 111, 110), (106, 107, 112, 111), (107, 108, 113, 112), (114, 115, 119, 118), (115, 116, 120, 119), (116, 117, 121, 120), (117, 122, 126, 121), (118, 119, 147, 146), (119, 120, 148, 147), (120, 121, 149, 148), (121, 126, 150, 149), (122, 123, 127, 126), (123, 124, 128, 127), (124, 125, 129, 128), (125, 130, 134, 129), (126, 127, 155, 150), (127, 128, 160, 155), (128, 129, 165, 160), (129, 134, 170, 165), (130, 131, 135, 134), (131, 132, 136, 135), (132, 133, 137, 136), (133, 138, 142, 137), (134, 135, 169, 170), (135, 136, 168, 169), (136, 137, 167, 168), (137, 142, 166, 167), (138, 139, 143, 142), (139, 140, 144, 143), (140, 141, 145, 144), (141, 114, 118, 145), (142, 143, 161, 166), (143, 144, 156, 161), (144, 145, 151, 156), (145, 118, 146, 151), (146, 147, 152, 151), (147, 148, 153, 152), (148, 149, 154, 153), (149, 150, 155, 154), (151, 152, 157, 156), (152, 153, 158, 157), (153, 154, 159, 158), (154, 155, 160, 159), (156, 157, 162, 161), (157, 158, 163, 162), (158, 159, 164, 163), (159, 160, 165, 164), (161, 162, 167, 166), (162, 163, 168, 167), (163, 164, 169, 168), (164, 165, 170, 169), (171, 172, 176, 175), (172, 173, 177, 176), (173, 174, 178, 177), (174, 179, 183, 178), (175, 176, 204, 203), (176, 177, 205, 204), (177, 178, 206, 205), (178, 183, 207, 206), (179, 180, 184, 183), (180, 181, 185, 184), (181, 182, 186, 185), (182, 187, 191, 186), (183, 184, 212, 207), (184, 185, 217, 212), (185, 186, 222, 217), (186, 191, 227, 222), (187, 188, 192, 191), (188, 189, 193, 192), (189, 190, 194, 193), (190, 195, 199, 194), (191, 192, 226, 227), (192, 193, 225, 226), (193, 194, 224, 225), (194, 199, 223, 224), (195, 196, 200, 199), (196, 197, 201, 200), (197, 198, 202, 201), (198, 171, 175, 202), (199, 200, 218, 223), (200, 201, 213, 218), (201, 202, 208, 213), (202, 175, 203, 208), (203, 204, 209, 208), (204, 205, 210, 209), (205, 206, 211, 210), (206, 207, 212, 211), (208, 209, 214, 213), (209, 210, 215, 214), (210, 211, 216, 215), (211, 212, 217, 216), (213, 214, 219, 218), (214, 215, 220, 219), (215, 216, 221, 220), (216, 217, 222, 221), (218, 219, 224, 223), (219, 220, 225, 224), (220, 221, 226, 225), (221, 222, 227, 226), (228, 229, 233, 232), (229, 230, 234, 233), (230, 231, 235, 234), (231, 236, 240, 235), (232, 233, 261, 260), (233, 234, 262, 261), (234, 235, 263, 262), (235, 240, 264, 263), (236, 237, 241, 240), (237, 238, 242, 241), (238, 239, 243, 242), (239, 244, 248, 243), (240, 241, 269, 264), (241, 242, 274, 269), (242, 243, 279, 274), (243, 248, 284, 279), (244, 245, 249, 248), (245, 246, 250, 249), (246, 247, 251, 250), (247, 252, 256, 251), (248, 249, 283, 284), (249, 250, 282, 283), (250, 251, 281, 282), (251, 256, 280, 281), (252, 253, 257, 256), (253, 254, 258, 257), (254, 255, 259, 258), (255, 228, 232, 259), (256, 257, 275, 280), (257, 258, 270, 275), (258, 259, 265, 270), (259, 232, 260, 265), (260, 261, 266, 265), (261, 262, 267, 266), (262, 263, 268, 267), (263, 264, 269, 268), (265, 266, 271, 270), (266, 267, 272, 271), (267, 268, 273, 272), (268, 269, 274, 273), (270, 271, 276, 275), (271, 272, 277, 276), (272, 273, 278, 277), (273, 274, 279, 278), (275, 276, 281, 280), (276, 277, 282, 281), (277, 278, 283, 282), (278, 279, 284, 283), (285, 286, 290, 289), (286, 287, 291, 290), (287, 288, 292, 291), (288, 293, 297, 292), (289, 290, 318, 317), (290, 291, 319, 318), (291, 292, 320, 319), (292, 297, 321, 320), (293, 294, 298, 297), (294, 295, 299, 298), (295, 296, 300, 299), (296, 301, 305, 300), (297, 298, 326, 321), (298, 299, 331, 326), (299, 300, 336, 331), (300, 305, 341, 336), (301, 302, 306, 305), (302, 303, 307, 306), (303, 304, 308, 307), (304, 309, 313, 308), (305, 306, 340, 341), (306, 307, 339, 340), (307, 308, 338, 339), (308, 313, 337, 338), (309, 310, 314, 313), (310, 311, 315, 314), (311, 312, 316, 315), (312, 285, 289, 316), (313, 314, 332, 337), (314, 315, 327, 332), (315, 316, 322, 327), (316, 289, 317, 322), (317, 318, 323, 322), (318, 319, 324, 323), (319, 320, 325, 324), (320, 321, 326, 325), (322, 323, 328, 327), (323, 324, 329, 328), (324, 325, 330, 329), (325, 326, 331, 330), (327, 328, 333, 332), (328, 329, 334, 333), (329, 330, 335, 334), (330, 331, 336, 335), (332, 333, 338, 337), (333, 334, 339, 338), (334, 335, 340, 339), (335, 336, 341, 340), (342, 343, 347, 346), (343, 344, 348, 347), (344, 345, 349, 348), (345, 350, 354, 349), (346, 347, 375, 374), (347, 348, 376, 375), (348, 349, 377, 376), (349, 354, 378, 377), (350, 351, 355, 354), (351, 352, 356, 355), (352, 353, 357, 356), (353, 358, 362, 357), (354, 355, 383, 378), (355, 356, 388, 383), (356, 357, 393, 388), (357, 362, 398, 393), (358, 359, 363, 362), (359, 360, 364, 363), (360, 361, 365, 364), (361, 366, 370, 365), (362, 363, 397, 398), (363, 364, 396, 397), (364, 365, 395, 396), (365, 370, 394, 395), (366, 367, 371, 370), (367, 368, 372, 371), (368, 369, 373, 372), (369, 342, 346, 373), (370, 371, 389, 394), (371, 372, 384, 389), (372, 373, 379, 384), (373, 346, 374, 379), (374, 375, 380, 379), (375, 376, 381, 380), (376, 377, 382, 381), (377, 378, 383, 382), (379, 380, 385, 384), (380, 381, 386, 385), (381, 382, 387, 386), (382, 383, 388, 387), (384, 385, 390, 389), (385, 386, 391, 390), (386, 387, 392, 391), (387, 388, 393, 392), (389, 390, 395, 394), (390, 391, 396, 395), (391, 392, 397, 396), (392, 393, 398, 397), (399, 400, 404, 403), (400, 401, 405, 404), (401, 402, 406, 405), (402, 407, 411, 406), (403, 404, 432, 431), (404, 405, 433, 432), (405, 406, 434, 433), (406, 411, 435, 434), (407, 408, 412, 411), (408, 409, 413, 412), (409, 410, 414, 413), (410, 415, 419, 414), (411, 412, 440, 435), (412, 413, 445, 440), (413, 414, 450, 445), (414, 419, 455, 450), (415, 416, 420, 419), (416, 417, 421, 420), (417, 418, 422, 421), (418, 423, 427, 422), (419, 420, 454, 455), (420, 421, 453, 454), (421, 422, 452, 453), (422, 427, 451, 452), (423, 424, 428, 427), (424, 425, 429, 428), (425, 426, 430, 429), (426, 399, 403, 430), (427, 428, 446, 451), (428, 429, 441, 446), (429, 430, 436, 441), (430, 403, 431, 436), (431, 432, 437, 436), (432, 433, 438, 437), (433, 434, 439, 438), (434, 435, 440, 439), (436, 437, 442, 441), (437, 438, 443, 442), (438, 439, 444, 443), (439, 440, 445, 444), (441, 442, 447, 446), (442, 443, 448, 447), (443, 444, 449, 448), (444, 445, 450, 449), (446, 447, 452, 451), (447, 448, 453, 452), (448, 449, 454, 453), (449, 450, 455, 454), (456, 457, 461, 460), (457, 458, 462, 461), (458, 459, 463, 462), (459, 464, 468, 463), (460, 461, 489, 488), (461, 462, 490, 489), (462, 463, 491, 490), (463, 468, 492, 491), (464, 465, 469, 468), (465, 466, 470, 469), (466, 467, 471, 470), (467, 472, 476, 471), (468, 469, 497, 492), (469, 470, 502, 497), (470, 471, 507, 502), (471, 476, 512, 507), (472, 473, 477, 476), (473, 474, 478, 477), (474, 475, 479, 478), (475, 480, 484, 479), (476, 477, 511, 512), (477, 478, 510, 511), (478, 479, 509, 510), (479, 484, 508, 509), (480, 481, 485, 484), (481, 482, 486, 485), (482, 483, 487, 486), (483, 456, 460, 487), (484, 485, 503, 508), (485, 486, 498, 503), (486, 487, 493, 498), (487, 460, 488, 493), (488, 489, 494, 493), (489, 490, 495, 494), (490, 491, 496, 495), (491, 492, 497, 496), (493, 494, 499, 498), (494, 495, 500, 499), (495, 496, 501, 500), (496, 497, 502, 501), (498, 499, 504, 503), (499, 500, 505, 504), (500, 501, 506, 505), (501, 502, 507, 506), (503, 504, 509, 508), (504, 505, 510, 509), (505, 506, 511, 510), (506, 507, 512, 511), (513, 514, 518, 517), (514, 515, 519, 518), (515, 516, 520, 519), (516, 521, 525, 520), (517, 518, 546, 545), (518, 519, 547, 546), (519, 520, 548, 547), (520, 525, 549, 548), (521, 522, 526, 525), (522, 523, 527, 526), (523, 524, 528, 527), (524, 529, 533, 528), (525, 526, 554, 549), (526, 527, 559, 554), (527, 528, 564, 559), (528, 533, 569, 564), (529, 530, 534, 533), (530, 531, 535, 534), (531, 532, 536, 535), (532, 537, 541, 536), (533, 534, 568, 569), (534, 535, 567, 568), (535, 536, 566, 567), (536, 541, 565, 566), (537, 538, 542, 541), (538, 539, 543, 542), (539, 540, 544, 543), (540, 513, 517, 544), (541, 542, 560, 565), (542, 543, 555, 560), (543, 544, 550, 555), (544, 517, 545, 550), (545, 546, 551, 550), (546, 547, 552, 551), (547, 548, 553, 552), (548, 549, 554, 553), (550, 551, 556, 555), (551, 552, 557, 556), (552, 553, 558, 557), (553, 554, 559, 558), (555, 556, 561, 560), (556, 557, 562, 561), (557, 558, 563, 562), (558, 559, 564, 563), (560, 561, 566, 565), (561, 562, 567, 566), (562, 563, 568, 567), (563, 564, 569, 568), (570, 571, 575, 574), (571, 572, 576, 575), (572, 573, 577, 576), (573, 578, 582, 577), (574, 575, 603, 602), (575, 576, 604, 603), (576, 577, 605, 604), (577, 582, 606, 605), (578, 579, 583, 582), (579, 580, 584, 583), (580, 581, 585, 584), (581, 586, 590, 585), (582, 583, 611, 606), (583, 584, 616, 611), (584, 585, 621, 616), (585, 590, 626, 621), (586, 587, 591, 590), (587, 588, 592, 591), (588, 589, 593, 592), (589, 594, 598, 593), (590, 591, 625, 626), (591, 592, 624, 625), (592, 593, 623, 624), (593, 598, 622, 623), (594, 595, 599, 598), (595, 596, 600, 599), (596, 597, 601, 600), (597, 570, 574, 601), (598, 599, 617, 622), (599, 600, 612, 617), (600, 601, 607, 612), (601, 574, 602, 607), (602, 603, 608, 607), (603, 604, 609, 608), (604, 605, 610, 609), (605, 606, 611, 610), (607, 608, 613, 612), (608, 609, 614, 613), (609, 610, 615, 614), (610, 611, 616, 615), (612, 613, 618, 617), (613, 614, 619, 618), (614, 615, 620, 619), (615, 616, 621, 620), (617, 618, 623, 622), (618, 619, 624, 623), (619, 620, 625, 624), (620, 621, 626, 625), (627, 628, 632, 631), (628, 629, 633, 632), (629, 630, 634, 633), (630, 635, 639, 634), (631, 632, 660, 659), (632, 633, 661, 660), (633, 634, 662, 661), (634, 639, 663, 662), (635, 636, 640, 639), (636, 637, 641, 640), (637, 638, 642, 641), (638, 643, 647, 642), (639, 640, 668, 663), (640, 641, 673, 668), (641, 642, 678, 673), (642, 647, 683, 678), (643, 644, 648, 647), (644, 645, 649, 648), (645, 646, 650, 649), (646, 651, 655, 650), (647, 648, 682, 683), (648, 649, 681, 682), (649, 650, 680, 681), (650, 655, 679, 680), (651, 652, 656, 655), (652, 653, 657, 656), (653, 654, 658, 657), (654, 627, 631, 658), (655, 656, 674, 679), (656, 657, 669, 674), (657, 658, 664, 669), (658, 631, 659, 664), (659, 660, 665, 664), (660, 661, 666, 665), (661, 662, 667, 666), (662, 663, 668, 667), (664, 665, 670, 669), (665, 666, 671, 670), (666, 667, 672, 671), (667, 668, 673, 672), (669, 670, 675, 674), (670, 671, 676, 675), (671, 672, 677, 676), (672, 673, 678, 677), (674, 675, 680, 679), (675, 676, 681, 680), (676, 677, 682, 681), (677, 678, 683, 682), (684, 685, 689, 688), (685, 686, 690, 689), (686, 687, 691, 690), (687, 692, 696, 691), (688, 689, 717, 716), (689, 690, 718, 717), (690, 691, 719, 718), (691, 696, 720, 719), (692, 693, 697, 696), (693, 694, 698, 697), (694, 695, 699, 698), (695, 700, 704, 699), (696, 697, 725, 720), (697, 698, 730, 725), (698, 699, 735, 730), (699, 704, 740, 735), (700, 701, 705, 704), (701, 702, 706, 705), (702, 703, 707, 706), (703, 708, 712, 707), (704, 705, 739, 740), (705, 706, 738, 739), (706, 707, 737, 738), (707, 712, 736, 737), (708, 709, 713, 712), (709, 710, 714, 713), (710, 711, 715, 714), (711, 684, 688, 715), (712, 713, 731, 736), (713, 714, 726, 731), (714, 715, 721, 726), (715, 688, 716, 721), (716, 717, 722, 721), (717, 718, 723, 722), (718, 719, 724, 723), (719, 720, 725, 724), (721, 722, 727, 726), (722, 723, 728, 727), (723, 724, 729, 728), (724, 725, 730, 729), (726, 727, 732, 731), (727, 728, 733, 732), (728, 729, 734, 733), (729, 730, 735, 734), (731, 732, 737, 736), (732, 733, 738, 737), (733, 734, 739, 738), (734, 735, 740, 739), (741, 742, 746, 745), (742, 743, 747, 746), (743, 744, 748, 747), (744, 749, 753, 748), (745, 746, 774, 773), (746, 747, 775, 774), (747, 748, 776, 775), (748, 753, 777, 776), (749, 750, 754, 753), (750, 751, 755, 754), (751, 752, 756, 755), (752, 757, 761, 756), (753, 754, 782, 777), (754, 755, 787, 782), (755, 756, 792, 787), (756, 761, 797, 792), (757, 758, 762, 761), (758, 759, 763, 762), (759, 760, 764, 763), (760, 765, 769, 764), (761, 762, 796, 797), (762, 763, 795, 796), (763, 764, 794, 795), (764, 769, 793, 794), (765, 766, 770, 769), (766, 767, 771, 770), (767, 768, 772, 771), (768, 741, 745, 772), (769, 770, 788, 793), (770, 771, 783, 788), (771, 772, 778, 783), (772, 745, 773, 778), (773, 774, 779, 778), (774, 775, 780, 779), (775, 776, 781, 780), (776, 777, 782, 781), (778, 779, 784, 783), (779, 780, 785, 784), (780, 781, 786, 785), (781, 782, 787, 786), (783, 784, 789, 788), (784, 785, 790, 789), (785, 786, 791, 790), (786, 787, 792, 791), (788, 789, 794, 793), (789, 790, 795, 794), (790, 791, 796, 795), (791, 792, 797, 796), (798, 799, 803, 802), (799, 800, 804, 803), (800, 801, 805, 804), (801, 806, 810, 805), (802, 803, 831, 830), (803, 804, 832, 831), (804, 805, 833, 832), (805, 810, 834, 833), (806, 807, 811, 810), (807, 808, 812, 811), (808, 809, 813, 812), (809, 814, 818, 813), (810, 811, 839, 834), (811, 812, 844, 839), (812, 813, 849, 844), (813, 818, 854, 849), (814, 815, 819, 818), (815, 816, 820, 819), (816, 817, 821, 820), (817, 822, 826, 821), (818, 819, 853, 854), (819, 820, 852, 853), (820, 821, 851, 852), (821, 826, 850, 851), (822, 823, 827, 826), (823, 824, 828, 827), (824, 825, 829, 828), (825, 798, 802, 829), (826, 827, 845, 850), (827, 828, 840, 845), (828, 829, 835, 840), (829, 802, 830, 835), (830, 831, 836, 835), (831, 832, 837, 836), (832, 833, 838, 837), (833, 834, 839, 838), (835, 836, 841, 840), (836, 837, 842, 841), (837, 838, 843, 842), (838, 839, 844, 843), (840, 841, 846, 845), (841, 842, 847, 846), (842, 843, 848, 847), (843, 844, 849, 848), (845, 846, 851, 850), (846, 847, 852, 851), (847, 848, 853, 852), (848, 849, 854, 853)])
me_roundcube_001.polygons.foreach_set('use_smooth', [True] * 720)
_uv = me_roundcube_001.uv_layers.new(name='UVКарта')
_uv.uv.foreach_set('vector', [0.6098, 0.8971, 0.6029, 0.8645, 0.6316, 0.8624, 0.6337, 0.8936, 0.6029, 0.8645, 0.601, 0.8343, 0.6312, 0.8335, 0.6316, 0.8624, 0.601, 0.8343, 0.6032, 0.8059, 0.6319, 0.8063, 0.6312, 0.8335, 0.6032, 0.8059, 0.6105, 0.7798, 0.6344, 0.7813, 0.6319, 0.8063, 0.6337, 0.8936, 0.6316, 0.8624, 0.6648, 0.8594, 0.6599, 0.8853, 0.6316, 0.8624, 0.6312, 0.8335, 0.6664, 0.8349, 0.6648, 0.8594, 0.6312, 0.8335, 0.6319, 0.8063, 0.6651, 0.8115, 0.6664, 0.8349, 0.6319, 0.8063, 0.6344, 0.7813, 0.6604, 0.7895, 0.6651, 0.8115, 0.4977, 0.8971, 0.4908, 0.8645, 0.5195, 0.8624, 0.5216, 0.8936, 0.4908, 0.8645, 0.4889, 0.8343, 0.5191, 0.8335, 0.5195, 0.8624, 0.4889, 0.8343, 0.4911, 0.8059, 0.5198, 0.8063, 0.5191, 0.8335, 0.4911, 0.8059, 0.4984, 0.7798, 0.5223, 0.7813, 0.5198, 0.8063, 0.5216, 0.8936, 0.5195, 0.8624, 0.5527, 0.8594, 0.5478, 0.8853, 0.5195, 0.8624, 0.5191, 0.8335, 0.5543, 0.8349, 0.5527, 0.8594, 0.5191, 0.8335, 0.5198, 0.8063, 0.553, 0.8115, 0.5543, 0.8349, 0.3653, 0.1636, 0.353, 0.189, 0.3349, 0.1692, 0.3378, 0.1461, 0.3653, 0.2075, 0.3388, 0.2291, 0.3259, 0.2057, 0.353, 0.189, 0.3388, 0.2291, 0.3114, 0.2429, 0.2991, 0.2177, 0.3259, 0.2057, 0.3114, 0.2429, 0.2834, 0.2504, 0.2728, 0.2261, 0.2991, 0.2177, 0.6545, 0.0, 0.6669, 0.02317, 0.6433, 0.02816, 0.6275, 0.007924, 0.353, 0.189, 0.3259, 0.2057, 0.3095, 0.1764, 0.3349, 0.1692, 0.3259, 0.2057, 0.2991, 0.2177, 0.286, 0.1847, 0.3095, 0.1764, 0.2991, 0.2177, 0.2728, 0.2261, 0.2642, 0.1939, 0.286, 0.1847, 0.2728, 0.2261, 0.2469, 0.2298, 0.2445, 0.204, 0.2642, 0.1939, 0.6669, 0.02317, 0.6759, 0.0552, 0.6474, 0.05911, 0.6433, 0.02816, 0.6759, 0.0552, 0.6797, 0.08526, 0.6496, 0.08798, 0.6474, 0.05911, 0.6797, 0.08526, 0.6793, 0.1138, 0.6506, 0.1152, 0.6496, 0.08798, 0.6793, 0.1138, 0.6737, 0.1403, 0.6498, 0.1403, 0.6506, 0.1152, 0.6433, 0.02816, 0.6474, 0.05911, 0.6144, 0.06416, 0.6177, 0.03806, 0.6474, 0.05911, 0.6496, 0.08798, 0.6144, 0.08872, 0.6144, 0.06416, 0.6496, 0.08798, 0.6506, 0.1152, 0.6172, 0.112, 0.6144, 0.08872, 0.6506, 0.1152, 0.6498, 0.1403, 0.6233, 0.1337, 0.6172, 0.112, 0.6599, 0.8853, 0.6648, 0.8594, 0.6914, 0.8673, 0.6767, 0.8971, 0.6648, 0.8594, 0.6664, 0.8349, 0.6956, 0.8387, 0.6914, 0.8673, 0.6664, 0.8349, 0.6651, 0.8115, 0.6917, 0.8111, 0.6956, 0.8387, 0.5646, 0.8971, 0.5478, 0.8853, 0.5527, 0.8594, 0.5792, 0.8673, 0.6172, 0.112, 0.5907, 0.114, 0.585, 0.08671, 0.6144, 0.08872, 0.6914, 0.8673, 0.6956, 0.8387, 0.7118, 0.8434, 0.7064, 0.873, 0.5943, 0.873, 0.5792, 0.8673, 0.5835, 0.8387, 0.5996, 0.8434, 0.5792, 0.8673, 0.5527, 0.8594, 0.5543, 0.8349, 0.5835, 0.8387, 0.6144, 0.08872, 0.585, 0.08671, 0.5874, 0.05793, 0.6144, 0.06416, 0.2468, 0.1472, 0.2724, 0.1325, 0.2764, 0.1535, 0.2517, 0.1666, 0.2724, 0.1325, 0.3022, 0.1259, 0.3048, 0.1462, 0.2764, 0.1535, 0.5835, 0.8387, 0.5543, 0.8349, 0.553, 0.8115, 0.5796, 0.8111, 0.6144, 0.06416, 0.5874, 0.05793, 0.6001, 0.02731, 0.6177, 0.03806, 0.2517, 0.1666, 0.2764, 0.1535, 0.286, 0.1847, 0.2642, 0.1939, 0.2764, 0.1535, 0.3048, 0.1462, 0.3095, 0.1764, 0.286, 0.1847, 0.3048, 0.1462, 0.3378, 0.1461, 0.3349, 0.1692, 0.3095, 0.1764, 0.834, 0.7784, 0.8271, 0.7459, 0.8559, 0.7437, 0.858, 0.7749, 0.8271, 0.7459, 0.8253, 0.7156, 0.8554, 0.7148, 0.8559, 0.7437, 0.8253, 0.7156, 0.8275, 0.6872, 0.8562, 0.6876, 0.8554, 0.7148, 0.8275, 0.6872, 0.8347, 0.6611, 0.8586, 0.6626, 0.8562, 0.6876, 0.858, 0.7749, 0.8559, 0.7437, 0.8891, 0.7407, 0.8841, 0.7666, 0.8559, 0.7437, 0.8554, 0.7148, 0.8907, 0.7162, 0.8891, 0.7407, 0.8554, 0.7148, 0.8562, 0.6876, 0.8894, 0.6928, 0.8907, 0.7162, 0.8562, 0.6876, 0.8586, 0.6626, 0.8847, 0.6708, 0.8894, 0.6928, 0.3653, 0.8813, 0.3584, 0.8488, 0.3872, 0.8467, 0.3893, 0.8778, 0.3584, 0.8488, 0.3566, 0.8186, 0.3867, 0.8177, 0.3872, 0.8467, 0.3566, 0.8186, 0.3588, 0.7901, 0.3875, 0.7905, 0.3867, 0.8177, 0.3588, 0.7901, 0.366, 0.764, 0.3899, 0.7655, 0.3875, 0.7905, 0.3893, 0.8778, 0.3872, 0.8467, 0.4204, 0.8437, 0.4154, 0.8695, 0.3872, 0.8467, 0.3867, 0.8177, 0.422, 0.8191, 0.4204, 0.8437, 0.3867, 0.8177, 0.3875, 0.7905, 0.4207, 0.7958, 0.422, 0.8191, 0.2431, 0.03766, 0.2308, 0.06305, 0.2127, 0.04327, 0.2156, 0.02021, 0.2431, 0.0816, 0.2166, 0.1032, 0.2036, 0.07978, 0.2308, 0.06305, 0.2166, 0.1032, 0.1892, 0.117, 0.1769, 0.0918, 0.2036, 0.07978, 0.1892, 0.117, 0.1612, 0.1245, 0.1506, 0.1002, 0.1769, 0.0918, 0.5585, 0.5194, 0.5708, 0.5426, 0.5472, 0.5476, 0.5315, 0.5273, 0.2308, 0.06305, 0.2036, 0.07978, 0.1872, 0.05053, 0.2127, 0.04327, 0.2036, 0.07978, 0.1769, 0.0918, 0.1638, 0.0588, 0.1872, 0.05053, 0.1769, 0.0918, 0.1506, 0.1002, 0.142, 0.06794, 0.1638, 0.0588, 0.1506, 0.1002, 0.1247, 0.1039, 0.1222, 0.07809, 0.142, 0.06794, 0.5708, 0.5426, 0.5798, 0.5746, 0.5513, 0.5785, 0.5472, 0.5476, 0.5798, 0.5746, 0.5836, 0.6047, 0.5535, 0.6074, 0.5513, 0.5785, 0.5836, 0.6047, 0.5832, 0.6332, 0.5545, 0.6346, 0.5535, 0.6074, 0.5832, 0.6332, 0.5776, 0.6597, 0.5537, 0.6597, 0.5545, 0.6346, 0.5472, 0.5476, 0.5513, 0.5785, 0.5183, 0.5836, 0.5216, 0.5575, 0.5513, 0.5785, 0.5535, 0.6074, 0.5183, 0.6081, 0.5183, 0.5836, 0.5535, 0.6074, 0.5545, 0.6346, 0.5211, 0.6314, 0.5183, 0.6081, 0.5545, 0.6346, 0.5537, 0.6597, 0.5272, 0.6531, 0.5211, 0.6314, 0.8841, 0.7666, 0.8891, 0.7407, 0.9156, 0.7486, 0.901, 0.7784, 0.8891, 0.7407, 0.8907, 0.7162, 0.9199, 0.72, 0.9156, 0.7486, 0.8907, 0.7162, 0.8894, 0.6928, 0.9159, 0.6925, 0.9199, 0.72, 0.4323, 0.8813, 0.4154, 0.8695, 0.4204, 0.8437, 0.4469, 0.8515, 0.5211, 0.6314, 0.4946, 0.6334, 0.4889, 0.6061, 0.5183, 0.6081, 0.9156, 0.7486, 0.9199, 0.72, 0.936, 0.7247, 0.9307, 0.7543, 0.462, 0.8572, 0.4469, 0.8515, 0.4512, 0.823, 0.4673, 0.8276, 0.4469, 0.8515, 0.4204, 0.8437, 0.422, 0.8191, 0.4512, 0.823, 0.5183, 0.6081, 0.4889, 0.6061, 0.4914, 0.5773, 0.5183, 0.5836, 0.1246, 0.02132, 0.1501, 0.006631, 0.1542, 0.02761, 0.1295, 0.04068, 0.1501, 0.006631, 0.18, 5.596e-09, 0.1826, 0.02026, 0.1542, 0.02761, 0.4512, 0.823, 0.422, 0.8191, 0.4207, 0.7958, 0.4472, 0.7954, 0.5183, 0.5836, 0.4914, 0.5773, 0.504, 0.5467, 0.5216, 0.5575, 0.1295, 0.04068, 0.1542, 0.02761, 0.1638, 0.0588, 0.142, 0.06794, 0.1542, 0.02761, 0.1826, 0.02026, 0.1872, 0.05053, 0.1638, 0.0588, 0.1826, 0.02026, 0.2156, 0.02021, 0.2127, 0.04327, 0.1872, 0.05053, 0.7859, 0.236, 0.779, 0.2035, 0.8078, 0.2013, 0.8099, 0.2325, 0.779, 0.2035, 0.7772, 0.1732, 0.8073, 0.1724, 0.8078, 0.2013, 0.7772, 0.1732, 0.7793, 0.1448, 0.8081, 0.1452, 0.8073, 0.1724, 0.7793, 0.1448, 0.7866, 0.1187, 0.8105, 0.1202, 0.8081, 0.1452, 0.8099, 0.2325, 0.8078, 0.2013, 0.841, 0.1983, 0.836, 0.2242, 0.8078, 0.2013, 0.8073, 0.1724, 0.8426, 0.1738, 0.841, 0.1983, 0.8073, 0.1724, 0.8081, 0.1452, 0.8413, 0.1504, 0.8426, 0.1738, 0.8081, 0.1452, 0.8105, 0.1202, 0.8366, 0.1284, 0.8413, 0.1504, 0.834, 0.8971, 0.8271, 0.8645, 0.8559, 0.8624, 0.858, 0.8936, 0.8271, 0.8645, 0.8253, 0.8343, 0.8554, 0.8335, 0.8559, 0.8624, 0.8253, 0.8343, 0.8275, 0.8059, 0.8562, 0.8063, 0.8554, 0.8335, 0.8275, 0.8059, 0.8347, 0.7798, 0.8586, 0.7813, 0.8562, 0.8063, 0.858, 0.8936, 0.8559, 0.8624, 0.8891, 0.8594, 0.8841, 0.8853, 0.8559, 0.8624, 0.8554, 0.8335, 0.8907, 0.8349, 0.8891, 0.8594, 0.8554, 0.8335, 0.8562, 0.8063, 0.8894, 0.8115, 0.8907, 0.8349, 0.1208, 0.1636, 0.1085, 0.189, 0.09045, 0.1692, 0.09337, 0.1461, 0.1208, 0.2075, 0.09433, 0.2291, 0.0814, 0.2057, 0.1085, 0.189, 0.09433, 0.2291, 0.06697, 0.2429, 0.05468, 0.2177, 0.0814, 0.2057, 0.06697, 0.2429, 0.03894, 0.2504, 0.02837, 0.2261, 0.05468, 0.2177, 0.7506, 5.596e-09, 0.763, 0.02317, 0.7393, 0.02816, 0.7236, 0.007924, 0.1085, 0.189, 0.0814, 0.2057, 0.06499, 0.1764, 0.09045, 0.1692, 0.0814, 0.2057, 0.05468, 0.2177, 0.04152, 0.1847, 0.06499, 0.1764, 0.05468, 0.2177, 0.02837, 0.2261, 0.01977, 0.1939, 0.04152, 0.1847, 0.02837, 0.2261, 0.002479, 0.2298, 0.0, 0.204, 0.01977, 0.1939, 0.763, 0.02317, 0.772, 0.0552, 0.7434, 0.05911, 0.7393, 0.02816, 0.772, 0.0552, 0.7758, 0.08526, 0.7457, 0.08798, 0.7434, 0.05911, 0.7758, 0.08526, 0.7754, 0.1138, 0.7467, 0.1152, 0.7457, 0.08798, 0.7754, 0.1138, 0.7698, 0.1403, 0.7459, 0.1403, 0.7467, 0.1152, 0.7393, 0.02816, 0.7434, 0.05911, 0.7105, 0.06416, 0.7138, 0.03806, 0.7434, 0.05911, 0.7457, 0.08798, 0.7104, 0.08872, 0.7105, 0.06416, 0.7457, 0.08798, 0.7467, 0.1152, 0.7132, 0.112, 0.7104, 0.08872, 0.7467, 0.1152, 0.7459, 0.1403, 0.7193, 0.1337, 0.7132, 0.112, 0.836, 0.2242, 0.841, 0.1983, 0.8675, 0.2062, 0.8529, 0.236, 0.841, 0.1983, 0.8426, 0.1738, 0.8717, 0.1776, 0.8675, 0.2062, 0.8426, 0.1738, 0.8413, 0.1504, 0.8678, 0.1501, 0.8717, 0.1776, 0.901, 0.8971, 0.8841, 0.8853, 0.8891, 0.8594, 0.9156, 0.8673, 0.7132, 0.112, 0.6868, 0.114, 0.6811, 0.08671, 0.7104, 0.08872, 0.8675, 0.2062, 0.8717, 0.1776, 0.8879, 0.1823, 0.8826, 0.2119, 0.9307, 0.873, 0.9156, 0.8673, 0.9199, 0.8387, 0.936, 0.8434, 0.9156, 0.8673, 0.8891, 0.8594, 0.8907, 0.8349, 0.9199, 0.8387, 0.7104, 0.08872, 0.6811, 0.08671, 0.6835, 0.05793, 0.7105, 0.06416, 0.002387, 0.1472, 0.0279, 0.1325, 0.03194, 0.1535, 0.007289, 0.1666, 0.0279, 0.1325, 0.05778, 0.1259, 0.06032, 0.1462, 0.03194, 0.1535, 0.9199, 0.8387, 0.8907, 0.8349, 0.8894, 0.8115, 0.9159, 0.8111, 0.7105, 0.06416, 0.6835, 0.05793, 0.6962, 0.02731, 0.7138, 0.03806, 0.007289, 0.1666, 0.03194, 0.1535, 0.04152, 0.1847, 0.01977, 0.1939, 0.03194, 0.1535, 0.06032, 0.1462, 0.06499, 0.1764, 0.04152, 0.1847, 0.06032, 0.1462, 0.09337, 0.1461, 0.09045, 0.1692, 0.06499, 0.1764, 0.008768, 0.7626, 0.001839, 0.7301, 0.03059, 0.728, 0.0327, 0.7591, 0.001839, 0.7301, 3.962e-08, 0.6999, 0.03016, 0.699, 0.03059, 0.728, 3.962e-08, 0.6999, 0.002176, 0.6715, 0.03091, 0.6718, 0.03016, 0.699, 0.002176, 0.6715, 0.009442, 0.6453, 0.03335, 0.6468, 0.03091, 0.6718, 0.0327, 0.7591, 0.03059, 0.728, 0.06381, 0.725, 0.05884, 0.7508, 0.03059, 0.728, 0.03016, 0.699, 0.06541, 0.7005, 0.06381, 0.725, 0.03016, 0.699, 0.03091, 0.6718, 0.06409, 0.6771, 0.06541, 0.7005, 0.03091, 0.6718, 0.03335, 0.6468, 0.05939, 0.655, 0.06409, 0.6771, 0.8981, 0.1173, 0.8911, 0.08477, 0.9199, 0.08265, 0.922, 0.1138, 0.8911, 0.08477, 0.8893, 0.05454, 0.9194, 0.05369, 0.9199, 0.08265, 0.8893, 0.05454, 0.8915, 0.02612, 0.9202, 0.02649, 0.9194, 0.05369, 0.8915, 0.02612, 0.8987, 5.596e-09, 0.9226, 0.001482, 0.9202, 0.02649, 0.922, 0.1138, 0.9199, 0.08265, 0.9531, 0.07965, 0.9481, 0.1055, 0.9199, 0.08265, 0.9194, 0.05369, 0.9547, 0.05513, 0.9531, 0.07965, 0.9194, 0.05369, 0.9202, 0.02649, 0.9534, 0.03176, 0.9547, 0.05513, 0.3653, 0.03766, 0.353, 0.06305, 0.3349, 0.04327, 0.3378, 0.02021, 0.3653, 0.0816, 0.3388, 0.1032, 0.3259, 0.07978, 0.353, 0.06305, 0.3388, 0.1032, 0.3114, 0.117, 0.2991, 0.0918, 0.3259, 0.07978, 0.3114, 0.117, 0.2834, 0.1245, 0.2728, 0.1002, 0.2991, 0.0918, 0.6545, 0.3777, 0.6669, 0.4009, 0.6433, 0.4059, 0.6275, 0.3857, 0.353, 0.06305, 0.3259, 0.07978, 0.3095, 0.05053, 0.3349, 0.04327, 0.3259, 0.07978, 0.2991, 0.0918, 0.286, 0.0588, 0.3095, 0.05053, 0.2991, 0.0918, 0.2728, 0.1002, 0.2642, 0.06794, 0.286, 0.0588, 0.2728, 0.1002, 0.2469, 0.1039, 0.2445, 0.07809, 0.2642, 0.06794, 0.6669, 0.4009, 0.6759, 0.433, 0.6474, 0.4369, 0.6433, 0.4059, 0.6759, 0.433, 0.6797, 0.463, 0.6496, 0.4657, 0.6474, 0.4369, 0.6797, 0.463, 0.6793, 0.4915, 0.6506, 0.4929, 0.6496, 0.4657, 0.6793, 0.4915, 0.6737, 0.518, 0.6498, 0.518, 0.6506, 0.4929, 0.6433, 0.4059, 0.6474, 0.4369, 0.6144, 0.4419, 0.6177, 0.4158, 0.6474, 0.4369, 0.6496, 0.4657, 0.6144, 0.4665, 0.6144, 0.4419, 0.6496, 0.4657, 0.6506, 0.4929, 0.6172, 0.4897, 0.6144, 0.4665, 0.6506, 0.4929, 0.6498, 0.518, 0.6233, 0.5114, 0.6172, 0.4897, 0.05884, 0.7508, 0.06381, 0.725, 0.09031, 0.7329, 0.0757, 0.7626, 0.06381, 0.725, 0.06541, 0.7005, 0.09458, 0.7043, 0.09031, 0.7329, 0.06541, 0.7005, 0.06409, 0.6771, 0.09064, 0.6767, 0.09458, 0.7043, 0.965, 0.1173, 0.9481, 0.1055, 0.9531, 0.07965, 0.9796, 0.08752, 0.6172, 0.4897, 0.5907, 0.4917, 0.585, 0.4645, 0.6144, 0.4665, 0.09031, 0.7329, 0.09458, 0.7043, 0.1107, 0.7089, 0.1054, 0.7386, 0.9947, 0.09323, 0.9796, 0.08752, 0.9839, 0.05895, 1.0, 0.06359, 0.9796, 0.08752, 0.9531, 0.07965, 0.9547, 0.05513, 0.9839, 0.05895, 0.6144, 0.4665, 0.585, 0.4645, 0.5874, 0.4357, 0.6144, 0.4419, 0.2468, 0.02132, 0.2724, 0.006631, 0.2764, 0.02761, 0.2517, 0.04068, 0.2724, 0.006631, 0.3022, 5.596e-09, 0.3048, 0.02026, 0.2764, 0.02761, 0.9839, 0.05895, 0.9547, 0.05513, 0.9534, 0.03176, 0.9799, 0.03137, 0.6144, 0.4419, 0.5874, 0.4357, 0.6001, 0.4051, 0.6177, 0.4158, 0.2517, 0.04068, 0.2764, 0.02761, 0.286, 0.0588, 0.2642, 0.06794, 0.2764, 0.02761, 0.3048, 0.02026, 0.3095, 0.05053, 0.286, 0.0588, 0.3048, 0.02026, 0.3378, 0.02021, 0.3349, 0.04327, 0.3095, 0.05053, 0.3755, 0.3764, 0.3685, 0.3438, 0.3973, 0.3417, 0.3994, 0.3728, 0.3685, 0.3438, 0.3667, 0.3136, 0.3968, 0.3128, 0.3973, 0.3417, 0.3667, 0.3136, 0.3689, 0.2852, 0.3976, 0.2856, 0.3968, 0.3128, 0.3689, 0.2852, 0.3761, 0.2591, 0.4, 0.2605, 0.3976, 0.2856, 0.3994, 0.3728, 0.3973, 0.3417, 0.4305, 0.3387, 0.4255, 0.3645, 0.3973, 0.3417, 0.3968, 0.3128, 0.4321, 0.3142, 0.4305, 0.3387, 0.3968, 0.3128, 0.3976, 0.2856, 0.4308, 0.2908, 0.4321, 0.3142, 0.3976, 0.2856, 0.4, 0.2605, 0.4261, 0.2688, 0.4308, 0.2908, 0.8981, 0.236, 0.8911, 0.2035, 0.9199, 0.2013, 0.922, 0.2325, 0.8911, 0.2035, 0.8893, 0.1732, 0.9194, 0.1724, 0.9199, 0.2013, 0.8893, 0.1732, 0.8915, 0.1448, 0.9202, 0.1452, 0.9194, 0.1724, 0.8915, 0.1448, 0.8987, 0.1187, 0.9226, 0.1202, 0.9202, 0.1452, 0.922, 0.2325, 0.9199, 0.2013, 0.9531, 0.1983, 0.9481, 0.2242, 0.9199, 0.2013, 0.9194, 0.1724, 0.9547, 0.1738, 0.9531, 0.1983, 0.9194, 0.1724, 0.9202, 0.1452, 0.9534, 0.1504, 0.9547, 0.1738, 0.3653, 0.2895, 0.353, 0.3149, 0.3349, 0.2951, 0.3378, 0.272, 0.3653, 0.3334, 0.3388, 0.355, 0.3259, 0.3316, 0.353, 0.3149, 0.3388, 0.355, 0.3114, 0.3688, 0.2991, 0.3436, 0.3259, 0.3316, 0.3114, 0.3688, 0.2834, 0.3764, 0.2728, 0.352, 0.2991, 0.3436, 0.1918, 0.5037, 0.2042, 0.5268, 0.1805, 0.5318, 0.1648, 0.5116, 0.353, 0.3149, 0.3259, 0.3316, 0.3095, 0.3024, 0.3349, 0.2951, 0.3259, 0.3316, 0.2991, 0.3436, 0.286, 0.3106, 0.3095, 0.3024, 0.2991, 0.3436, 0.2728, 0.352, 0.2642, 0.3198, 0.286, 0.3106, 0.2728, 0.352, 0.2469, 0.3557, 0.2445, 0.3299, 0.2642, 0.3198, 0.2042, 0.5268, 0.2131, 0.5589, 0.1846, 0.5628, 0.1805, 0.5318, 0.2131, 0.5589, 0.2169, 0.5889, 0.1869, 0.5916, 0.1846, 0.5628, 0.2169, 0.5889, 0.2165, 0.6174, 0.1878, 0.6188, 0.1869, 0.5916, 0.2165, 0.6174, 0.211, 0.6439, 0.187, 0.6439, 0.1878, 0.6188, 0.1805, 0.5318, 0.1846, 0.5628, 0.1516, 0.5678, 0.1549, 0.5417, 0.1846, 0.5628, 0.1869, 0.5916, 0.1516, 0.5924, 0.1516, 0.5678, 0.1869, 0.5916, 0.1878, 0.6188, 0.1544, 0.6156, 0.1516, 0.5924, 0.1878, 0.6188, 0.187, 0.6439, 0.1605, 0.6373, 0.1544, 0.6156, 0.4255, 0.3645, 0.4305, 0.3387, 0.457, 0.3466, 0.4424, 0.3764, 0.4305, 0.3387, 0.4321, 0.3142, 0.4613, 0.318, 0.457, 0.3466, 0.4321, 0.3142, 0.4308, 0.2908, 0.4573, 0.2904, 0.4613, 0.318, 0.965, 0.236, 0.9481, 0.2242, 0.9531, 0.1983, 0.9796, 0.2062, 0.1544, 0.6156, 0.1279, 0.6177, 0.1222, 0.5904, 0.1516, 0.5924, 0.457, 0.3466, 0.4613, 0.318, 0.4774, 0.3226, 0.4721, 0.3523, 0.9947, 0.2119, 0.9796, 0.2062, 0.9839, 0.1776, 1.0, 0.1823, 0.9796, 0.2062, 0.9531, 0.1983, 0.9547, 0.1738, 0.9839, 0.1776, 0.1516, 0.5924, 0.1222, 0.5904, 0.1247, 0.5616, 0.1516, 0.5678, 0.2468, 0.2732, 0.2724, 0.2585, 0.2764, 0.2794, 0.2517, 0.2925, 0.2724, 0.2585, 0.3022, 0.2518, 0.3048, 0.2721, 0.2764, 0.2794, 0.9839, 0.1776, 0.9547, 0.1738, 0.9534, 0.1504, 0.9799, 0.1501, 0.1516, 0.5678, 0.1247, 0.5616, 0.1374, 0.531, 0.1549, 0.5417, 0.2517, 0.2925, 0.2764, 0.2794, 0.286, 0.3106, 0.2642, 0.3198, 0.2764, 0.2794, 0.3048, 0.2721, 0.3095, 0.3024, 0.286, 0.3106, 0.3048, 0.2721, 0.3378, 0.272, 0.3349, 0.2951, 0.3095, 0.3024, 0.008768, 0.8813, 0.001839, 0.8488, 0.03059, 0.8467, 0.0327, 0.8778, 0.001839, 0.8488, 3.962e-08, 0.8186, 0.03016, 0.8177, 0.03059, 0.8467, 3.962e-08, 0.8186, 0.002176, 0.7901, 0.03091, 0.7905, 0.03016, 0.8177, 0.002176, 0.7901, 0.009442, 0.764, 0.03335, 0.7655, 0.03091, 0.7905, 0.0327, 0.8778, 0.03059, 0.8467, 0.06381, 0.8437, 0.05884, 0.8695, 0.03059, 0.8467, 0.03016, 0.8177, 0.06541, 0.8191, 0.06381, 0.8437, 0.03016, 0.8177, 0.03091, 0.7905, 0.06409, 0.7958, 0.06541, 0.8191, 0.03091, 0.7905, 0.03335, 0.7655, 0.05939, 0.7737, 0.06409, 0.7958, 0.7859, 0.495, 0.779, 0.4625, 0.8077, 0.4604, 0.8099, 0.4915, 0.779, 0.4625, 0.7772, 0.4323, 0.8073, 0.4314, 0.8077, 0.4604, 0.7772, 0.4323, 0.7793, 0.4039, 0.8081, 0.4042, 0.8073, 0.4314, 0.7793, 0.4039, 0.7866, 0.3777, 0.8105, 0.3792, 0.8081, 0.4042, 0.8099, 0.4915, 0.8077, 0.4604, 0.841, 0.4574, 0.836, 0.4832, 0.8077, 0.4604, 0.8073, 0.4314, 0.8426, 0.4329, 0.841, 0.4574, 0.8073, 0.4314, 0.8081, 0.4042, 0.8412, 0.4095, 0.8426, 0.4329, 0.1208, 0.2895, 0.1085, 0.3149, 0.09045, 0.2951, 0.09337, 0.272, 0.1208, 0.3334, 0.09433, 0.355, 0.0814, 0.3316, 0.1085, 0.3149, 0.09433, 0.355, 0.06697, 0.3688, 0.05468, 0.3436, 0.0814, 0.3316, 0.06697, 0.3688, 0.03894, 0.3764, 0.02837, 0.352, 0.05468, 0.3436, 0.5585, 0.1417, 0.5708, 0.1648, 0.5472, 0.1698, 0.5315, 0.1496, 0.1085, 0.3149, 0.0814, 0.3316, 0.06499, 0.3024, 0.09045, 0.2951, 0.0814, 0.3316, 0.05468, 0.3436, 0.04152, 0.3106, 0.06499, 0.3024, 0.05468, 0.3436, 0.02837, 0.352, 0.01977, 0.3198, 0.04152, 0.3106, 0.02837, 0.352, 0.002479, 0.3557, 9.059e-08, 0.3299, 0.01977, 0.3198, 0.5708, 0.1648, 0.5798, 0.1969, 0.5513, 0.2008, 0.5472, 0.1698, 0.5798, 0.1969, 0.5836, 0.2269, 0.5535, 0.2296, 0.5513, 0.2008, 0.5836, 0.2269, 0.5832, 0.2554, 0.5545, 0.2568, 0.5535, 0.2296, 0.5832, 0.2554, 0.5776, 0.2819, 0.5537, 0.2819, 0.5545, 0.2568, 0.5472, 0.1698, 0.5513, 0.2008, 0.5183, 0.2058, 0.5216, 0.1797, 0.5513, 0.2008, 0.5535, 0.2296, 0.5183, 0.2304, 0.5183, 0.2058, 0.5535, 0.2296, 0.5545, 0.2568, 0.5211, 0.2536, 0.5183, 0.2304, 0.5545, 0.2568, 0.5537, 0.2819, 0.5272, 0.2754, 0.5211, 0.2536, 0.05884, 0.8695, 0.06381, 0.8437, 0.09031, 0.8515, 0.0757, 0.8813, 0.06381, 0.8437, 0.06541, 0.8191, 0.09458, 0.823, 0.09031, 0.8515, 0.06541, 0.8191, 0.06409, 0.7958, 0.09064, 0.7954, 0.09458, 0.823, 0.8529, 0.495, 0.836, 0.4832, 0.841, 0.4574, 0.8675, 0.4653, 0.5211, 0.2536, 0.4946, 0.2557, 0.4889, 0.2284, 0.5183, 0.2304, 0.09031, 0.8515, 0.09458, 0.823, 0.1107, 0.8276, 0.1054, 0.8572, 0.8826, 0.471, 0.8675, 0.4653, 0.8717, 0.4367, 0.8879, 0.4413, 0.8675, 0.4653, 0.841, 0.4574, 0.8426, 0.4329, 0.8717, 0.4367, 0.5183, 0.2304, 0.4889, 0.2284, 0.4914, 0.1996, 0.5183, 0.2058, 0.002387, 0.2732, 0.0279, 0.2585, 0.03194, 0.2794, 0.007289, 0.2925, 0.0279, 0.2585, 0.05778, 0.2518, 0.06032, 0.2721, 0.03194, 0.2794, 0.8717, 0.4367, 0.8426, 0.4329, 0.8412, 0.4095, 0.8678, 0.4091, 0.5183, 0.2058, 0.4914, 0.1996, 0.504, 0.169, 0.5216, 0.1797, 0.007289, 0.2925, 0.03194, 0.2794, 0.04152, 0.3106, 0.01977, 0.3198, 0.03194, 0.2794, 0.06032, 0.2721, 0.06499, 0.3024, 0.04152, 0.3106, 0.06032, 0.2721, 0.09337, 0.272, 0.09045, 0.2951, 0.06499, 0.3024, 0.2532, 1.0, 0.2463, 0.9675, 0.275, 0.9653, 0.2772, 0.9965, 0.2463, 0.9675, 0.2445, 0.9372, 0.2746, 0.9364, 0.275, 0.9653, 0.2445, 0.9372, 0.2466, 0.9088, 0.2754, 0.9092, 0.2746, 0.9364, 0.2466, 0.9088, 0.2539, 0.8827, 0.2778, 0.8842, 0.2754, 0.9092, 0.2772, 0.9965, 0.275, 0.9653, 0.3083, 0.9623, 0.3033, 0.9882, 0.275, 0.9653, 0.2746, 0.9364, 0.3099, 0.9378, 0.3083, 0.9623, 0.2746, 0.9364, 0.2754, 0.9092, 0.3085, 0.9145, 0.3099, 0.9378, 0.2754, 0.9092, 0.2778, 0.8842, 0.3038, 0.8924, 0.3085, 0.9145, 0.4977, 0.7784, 0.4908, 0.7459, 0.5195, 0.7437, 0.5216, 0.7749, 0.4908, 0.7459, 0.4889, 0.7156, 0.5191, 0.7148, 0.5195, 0.7437, 0.4889, 0.7156, 0.4911, 0.6872, 0.5198, 0.6876, 0.5191, 0.7148, 0.4911, 0.6872, 0.4984, 0.6611, 0.5223, 0.6626, 0.5198, 0.6876, 0.5216, 0.7749, 0.5195, 0.7437, 0.5527, 0.7407, 0.5478, 0.7666, 0.5195, 0.7437, 0.5191, 0.7148, 0.5543, 0.7162, 0.5527, 0.7407, 0.5191, 0.7148, 0.5198, 0.6876, 0.553, 0.6928, 0.5543, 0.7162, 0.1208, 0.4154, 0.1085, 0.4408, 0.09045, 0.421, 0.09337, 0.398, 0.1208, 0.4593, 0.09433, 0.481, 0.0814, 0.4575, 0.1085, 0.4408, 0.09433, 0.481, 0.06697, 0.4947, 0.05468, 0.4695, 0.0814, 0.4575, 0.06697, 0.4947, 0.03894, 0.5023, 0.02837, 0.4779, 0.05468, 0.4695, 0.5585, 0.3777, 0.5708, 0.4009, 0.5472, 0.4059, 0.5315, 0.3857, 0.1085, 0.4408, 0.0814, 0.4575, 0.06499, 0.4283, 0.09045, 0.421, 0.0814, 0.4575, 0.05468, 0.4695, 0.04152, 0.4365, 0.06499, 0.4283, 0.05468, 0.4695, 0.02837, 0.4779, 0.01977, 0.4457, 0.04152, 0.4365, 0.02837, 0.4779, 0.002479, 0.4816, 9.059e-08, 0.4558, 0.01977, 0.4457, 0.5708, 0.4009, 0.5798, 0.433, 0.5513, 0.4369, 0.5472, 0.4059, 0.5798, 0.433, 0.5836, 0.463, 0.5535, 0.4657, 0.5513, 0.4369, 0.5836, 0.463, 0.5832, 0.4915, 0.5545, 0.4929, 0.5535, 0.4657, 0.5832, 0.4915, 0.5776, 0.518, 0.5537, 0.518, 0.5545, 0.4929, 0.5472, 0.4059, 0.5513, 0.4369, 0.5183, 0.4419, 0.5216, 0.4158, 0.5513, 0.4369, 0.5535, 0.4657, 0.5183, 0.4665, 0.5183, 0.4419, 0.5535, 0.4657, 0.5545, 0.4929, 0.5211, 0.4897, 0.5183, 0.4665, 0.5545, 0.4929, 0.5537, 0.518, 0.5272, 0.5114, 0.5211, 0.4897, 0.3033, 0.9882, 0.3083, 0.9623, 0.3348, 0.9702, 0.3202, 1.0, 0.3083, 0.9623, 0.3099, 0.9378, 0.339, 0.9417, 0.3348, 0.9702, 0.3099, 0.9378, 0.3085, 0.9145, 0.3351, 0.9141, 0.339, 0.9417, 0.5646, 0.7784, 0.5478, 0.7666, 0.5527, 0.7407, 0.5792, 0.7486, 0.5211, 0.4897, 0.4946, 0.4917, 0.4889, 0.4645, 0.5183, 0.4665, 0.3348, 0.9702, 0.339, 0.9417, 0.3552, 0.9463, 0.3499, 0.9759, 0.5943, 0.7543, 0.5792, 0.7486, 0.5835, 0.72, 0.5996, 0.7247, 0.5792, 0.7486, 0.5527, 0.7407, 0.5543, 0.7162, 0.5835, 0.72, 0.5183, 0.4665, 0.4889, 0.4645, 0.4914, 0.4357, 0.5183, 0.4419, 0.002387, 0.3991, 0.0279, 0.3844, 0.03194, 0.4054, 0.007289, 0.4184, 0.0279, 0.3844, 0.05778, 0.3777, 0.06032, 0.398, 0.03194, 0.4054, 0.5835, 0.72, 0.5543, 0.7162, 0.553, 0.6928, 0.5796, 0.6925, 0.5183, 0.4419, 0.4914, 0.4357, 0.504, 0.4051, 0.5216, 0.4158, 0.007289, 0.4184, 0.03194, 0.4054, 0.04152, 0.4365, 0.01977, 0.4457, 0.03194, 0.4054, 0.06032, 0.398, 0.06499, 0.4283, 0.04152, 0.4365, 0.06032, 0.398, 0.09337, 0.398, 0.09045, 0.421, 0.06499, 0.4283, 0.8981, 0.495, 0.8911, 0.4625, 0.9199, 0.4604, 0.922, 0.4915, 0.8911, 0.4625, 0.8893, 0.4323, 0.9194, 0.4314, 0.9199, 0.4604, 0.8893, 0.4323, 0.8915, 0.4039, 0.9202, 0.4042, 0.9194, 0.4314, 0.8915, 0.4039, 0.8987, 0.3777, 0.9226, 0.3792, 0.9202, 0.4042, 0.922, 0.4915, 0.9199, 0.4604, 0.9531, 0.4574, 0.9481, 0.4832, 0.9199, 0.4604, 0.9194, 0.4314, 0.9547, 0.4329, 0.9531, 0.4574, 0.9194, 0.4314, 0.9202, 0.4042, 0.9534, 0.4095, 0.9547, 0.4329, 0.9202, 0.4042, 0.9226, 0.3792, 0.9487, 0.3875, 0.9534, 0.4095, 0.131, 0.7626, 0.1241, 0.7301, 0.1528, 0.728, 0.1549, 0.7591, 0.1241, 0.7301, 0.1222, 0.6999, 0.1524, 0.699, 0.1528, 0.728, 0.1222, 0.6999, 0.1244, 0.6715, 0.1531, 0.6718, 0.1524, 0.699, 0.1244, 0.6715, 0.1317, 0.6453, 0.1556, 0.6468, 0.1531, 0.6718, 0.1549, 0.7591, 0.1528, 0.728, 0.186, 0.725, 0.1811, 0.7508, 0.1528, 0.728, 0.1524, 0.699, 0.1876, 0.7005, 0.186, 0.725, 0.1524, 0.699, 0.1531, 0.6718, 0.1863, 0.6771, 0.1876, 0.7005, 0.243, 0.4154, 0.2308, 0.4408, 0.2127, 0.421, 0.2156, 0.398, 0.243, 0.4593, 0.2166, 0.481, 0.2036, 0.4575, 0.2308, 0.4408, 0.2166, 0.481, 0.1892, 0.4947, 0.1769, 0.4695, 0.2036, 0.4575, 0.1892, 0.4947, 0.1612, 0.5023, 0.1506, 0.4779, 0.1769, 0.4695, 0.6545, 0.1417, 0.6669, 0.1648, 0.6433, 0.1698, 0.6275, 0.1496, 0.2308, 0.4408, 0.2036, 0.4575, 0.1872, 0.4283, 0.2127, 0.421, 0.2036, 0.4575, 0.1769, 0.4695, 0.1637, 0.4365, 0.1872, 0.4283, 0.1769, 0.4695, 0.1506, 0.4779, 0.142, 0.4457, 0.1637, 0.4365, 0.1506, 0.4779, 0.1247, 0.4816, 0.1222, 0.4558, 0.142, 0.4457, 0.6669, 0.1648, 0.6759, 0.1969, 0.6474, 0.2008, 0.6433, 0.1698, 0.6759, 0.1969, 0.6797, 0.2269, 0.6496, 0.2296, 0.6474, 0.2008, 0.6797, 0.2269, 0.6793, 0.2554, 0.6506, 0.2568, 0.6496, 0.2296, 0.6793, 0.2554, 0.6737, 0.2819, 0.6498, 0.2819, 0.6506, 0.2568, 0.6433, 0.1698, 0.6474, 0.2008, 0.6144, 0.2058, 0.6177, 0.1797, 0.6474, 0.2008, 0.6496, 0.2296, 0.6144, 0.2304, 0.6144, 0.2058, 0.6496, 0.2296, 0.6506, 0.2568, 0.6172, 0.2536, 0.6144, 0.2304, 0.6506, 0.2568, 0.6498, 0.2819, 0.6233, 0.2754, 0.6172, 0.2536, 0.9481, 0.4832, 0.9531, 0.4574, 0.9796, 0.4653, 0.965, 0.495, 0.9531, 0.4574, 0.9547, 0.4329, 0.9839, 0.4367, 0.9796, 0.4653, 0.9547, 0.4329, 0.9534, 0.4095, 0.9799, 0.4091, 0.9839, 0.4367, 0.1979, 0.7626, 0.1811, 0.7508, 0.186, 0.725, 0.2125, 0.7329, 0.6172, 0.2536, 0.5907, 0.2557, 0.585, 0.2284, 0.6144, 0.2304, 0.9796, 0.4653, 0.9839, 0.4367, 1.0, 0.4413, 0.9947, 0.471, 0.2276, 0.7386, 0.2125, 0.7329, 0.2168, 0.7043, 0.2329, 0.7089, 0.2125, 0.7329, 0.186, 0.725, 0.1876, 0.7005, 0.2168, 0.7043, 0.6144, 0.2304, 0.585, 0.2284, 0.5874, 0.1996, 0.6144, 0.2058, 0.1246, 0.3991, 0.1501, 0.3844, 0.1542, 0.4054, 0.1295, 0.4184, 0.1501, 0.3844, 0.18, 0.3777, 0.1825, 0.398, 0.1542, 0.4054, 0.2168, 0.7043, 0.1876, 0.7005, 0.1863, 0.6771, 0.2129, 0.6767, 0.6144, 0.2058, 0.5874, 0.1996, 0.6001, 0.169, 0.6177, 0.1797, 0.1295, 0.4184, 0.1542, 0.4054, 0.1637, 0.4365, 0.142, 0.4457, 0.1542, 0.4054, 0.1825, 0.398, 0.1872, 0.4283, 0.1637, 0.4365, 0.1825, 0.398, 0.2156, 0.398, 0.2127, 0.421, 0.1872, 0.4283, 0.008768, 1.0, 0.001839, 0.9675, 0.03059, 0.9653, 0.0327, 0.9965, 0.001839, 0.9675, 3.962e-08, 0.9372, 0.03016, 0.9364, 0.03059, 0.9653, 3.962e-08, 0.9372, 0.002176, 0.9088, 0.03091, 0.9092, 0.03016, 0.9364, 0.002176, 0.9088, 0.009442, 0.8827, 0.03335, 0.8842, 0.03091, 0.9092, 0.0327, 0.9965, 0.03059, 0.9653, 0.06381, 0.9623, 0.05884, 0.9882, 0.03059, 0.9653, 0.03016, 0.9364, 0.06541, 0.9378, 0.06381, 0.9623, 0.03016, 0.9364, 0.03091, 0.9092, 0.06409, 0.9145, 0.06541, 0.9378, 0.03091, 0.9092, 0.03335, 0.8842, 0.05939, 0.8924, 0.06409, 0.9145, 0.7219, 0.8971, 0.715, 0.8645, 0.7437, 0.8624, 0.7459, 0.8936, 0.715, 0.8645, 0.7132, 0.8343, 0.7433, 0.8335, 0.7437, 0.8624, 0.7132, 0.8343, 0.7153, 0.8059, 0.7441, 0.8063, 0.7433, 0.8335, 0.7153, 0.8059, 0.7226, 0.7798, 0.7465, 0.7813, 0.7441, 0.8063, 0.7459, 0.8936, 0.7437, 0.8624, 0.777, 0.8594, 0.772, 0.8853, 0.7437, 0.8624, 0.7433, 0.8335, 0.7786, 0.8349, 0.777, 0.8594, 0.7433, 0.8335, 0.7441, 0.8063, 0.7772, 0.8115, 0.7786, 0.8349, 0.4875, 0.4154, 0.4752, 0.4408, 0.4571, 0.421, 0.4601, 0.398, 0.4875, 0.4593, 0.461, 0.481, 0.4481, 0.4575, 0.4752, 0.4408, 0.461, 0.481, 0.4337, 0.4947, 0.4214, 0.4695, 0.4481, 0.4575, 0.4337, 0.4947, 0.4056, 0.5023, 0.3951, 0.4779, 0.4214, 0.4695, 0.06955, 0.5037, 0.08193, 0.5268, 0.05826, 0.5318, 0.04255, 0.5116, 0.4752, 0.4408, 0.4481, 0.4575, 0.4317, 0.4283, 0.4571, 0.421, 0.4481, 0.4575, 0.4214, 0.4695, 0.4082, 0.4365, 0.4317, 0.4283, 0.4214, 0.4695, 0.3951, 0.4779, 0.3865, 0.4457, 0.4082, 0.4365, 0.3951, 0.4779, 0.3692, 0.4816, 0.3667, 0.4558, 0.3865, 0.4457, 0.08193, 0.5268, 0.09091, 0.5589, 0.06236, 0.5628, 0.05826, 0.5318, 0.09091, 0.5589, 0.09468, 0.5889, 0.06463, 0.5916, 0.06236, 0.5628, 0.09468, 0.5889, 0.09431, 0.6174, 0.06561, 0.6188, 0.06463, 0.5916, 0.09431, 0.6174, 0.08873, 0.6439, 0.06477, 0.6439, 0.06561, 0.6188, 0.05826, 0.5318, 0.06236, 0.5628, 0.02939, 0.5678, 0.03271, 0.5417, 0.06236, 0.5628, 0.06463, 0.5916, 0.02936, 0.5924, 0.02939, 0.5678, 0.06463, 0.5916, 0.06561, 0.6188, 0.03217, 0.6156, 0.02936, 0.5924, 0.06561, 0.6188, 0.06477, 0.6439, 0.03826, 0.6373, 0.03217, 0.6156, 0.05884, 0.9882, 0.06381, 0.9623, 0.09031, 0.9702, 0.0757, 1.0, 0.06381, 0.9623, 0.06541, 0.9378, 0.09458, 0.9417, 0.09031, 0.9702, 0.06541, 0.9378, 0.06409, 0.9145, 0.09064, 0.9141, 0.09458, 0.9417, 0.7889, 0.8971, 0.772, 0.8853, 0.777, 0.8594, 0.8035, 0.8673, 0.03217, 0.6156, 0.005694, 0.6177, 9.059e-08, 0.5904, 0.02936, 0.5924, 0.09031, 0.9702, 0.09458, 0.9417, 0.1107, 0.9463, 0.1054, 0.9759, 0.8186, 0.873, 0.8035, 0.8673, 0.8077, 0.8387, 0.8239, 0.8434, 0.8035, 0.8673, 0.777, 0.8594, 0.7786, 0.8349, 0.8077, 0.8387, 0.02936, 0.5924, 9.059e-08, 0.5904, 0.00244, 0.5616, 0.02939, 0.5678, 0.3691, 0.3991, 0.3946, 0.3844, 0.3986, 0.4054, 0.374, 0.4184, 0.3946, 0.3844, 0.4245, 0.3777, 0.427, 0.398, 0.3986, 0.4054, 0.8077, 0.8387, 0.7786, 0.8349, 0.7772, 0.8115, 0.8038, 0.8111, 0.02939, 0.5678, 0.00244, 0.5616, 0.01513, 0.531, 0.03271, 0.5417, 0.374, 0.4184, 0.3986, 0.4054, 0.4082, 0.4365, 0.3865, 0.4457, 0.3986, 0.4054, 0.427, 0.398, 0.4317, 0.4283, 0.4082, 0.4365, 0.427, 0.398, 0.4601, 0.398, 0.4571, 0.421, 0.4317, 0.4283, 0.131, 1.0, 0.1241, 0.9675, 0.1528, 0.9653, 0.1549, 0.9965, 0.1241, 0.9675, 0.1222, 0.9372, 0.1524, 0.9364, 0.1528, 0.9653, 0.1222, 0.9372, 0.1244, 0.9088, 0.1531, 0.9092, 0.1524, 0.9364, 0.1244, 0.9088, 0.1317, 0.8827, 0.1556, 0.8842, 0.1531, 0.9092, 0.1549, 0.9965, 0.1528, 0.9653, 0.186, 0.9623, 0.1811, 0.9882, 0.1528, 0.9653, 0.1524, 0.9364, 0.1876, 0.9378, 0.186, 0.9623, 0.1524, 0.9364, 0.1531, 0.9092, 0.1863, 0.9145, 0.1876, 0.9378, 0.1531, 0.9092, 0.1556, 0.8842, 0.1816, 0.8924, 0.1863, 0.9145, 0.6898, 0.6367, 0.6829, 0.6042, 0.7117, 0.6021, 0.7138, 0.6332, 0.6829, 0.6042, 0.6811, 0.574, 0.7112, 0.5731, 0.7117, 0.6021, 0.6811, 0.574, 0.6833, 0.5455, 0.712, 0.5459, 0.7112, 0.5731, 0.6833, 0.5455, 0.6905, 0.5194, 0.7144, 0.5209, 0.712, 0.5459, 0.7138, 0.6332, 0.7117, 0.6021, 0.7449, 0.5991, 0.7399, 0.6249, 0.7117, 0.6021, 0.7112, 0.5731, 0.7465, 0.5745, 0.7449, 0.5991, 0.7112, 0.5731, 0.712, 0.5459, 0.7452, 0.5512, 0.7465, 0.5745, 0.3653, 0.4154, 0.353, 0.4408, 0.3349, 0.421, 0.3378, 0.398, 0.3653, 0.4593, 0.3388, 0.481, 0.3259, 0.4575, 0.353, 0.4408, 0.3388, 0.481, 0.3114, 0.4947, 0.2991, 0.4695, 0.3259, 0.4575, 0.3114, 0.4947, 0.2834, 0.5023, 0.2728, 0.4779, 0.2991, 0.4695, 0.5585, 5.596e-09, 0.5708, 0.02317, 0.5472, 0.02816, 0.5315, 0.007924, 0.353, 0.4408, 0.3259, 0.4575, 0.3095, 0.4283, 0.3349, 0.421, 0.3259, 0.4575, 0.2991, 0.4695, 0.286, 0.4365, 0.3095, 0.4283, 0.2991, 0.4695, 0.2728, 0.4779, 0.2642, 0.4457, 0.286, 0.4365, 0.2728, 0.4779, 0.2469, 0.4816, 0.2445, 0.4558, 0.2642, 0.4457, 0.5708, 0.02317, 0.5798, 0.0552, 0.5513, 0.05911, 0.5472, 0.02816, 0.5798, 0.0552, 0.5836, 0.08526, 0.5535, 0.08798, 0.5513, 0.05911, 0.5836, 0.08526, 0.5832, 0.1138, 0.5545, 0.1152, 0.5535, 0.08798, 0.5832, 0.1138, 0.5776, 0.1403, 0.5537, 0.1403, 0.5545, 0.1152, 0.5472, 0.02816, 0.5513, 0.05911, 0.5183, 0.06416, 0.5216, 0.03806, 0.5513, 0.05911, 0.5535, 0.08798, 0.5183, 0.08872, 0.5183, 0.06416, 0.5535, 0.08798, 0.5545, 0.1152, 0.5211, 0.112, 0.5183, 0.08872, 0.5545, 0.1152, 0.5537, 0.1403, 0.5272, 0.1337, 0.5211, 0.112, 0.1811, 0.9882, 0.186, 0.9623, 0.2125, 0.9702, 0.1979, 1.0, 0.186, 0.9623, 0.1876, 0.9378, 0.2168, 0.9417, 0.2125, 0.9702, 0.1876, 0.9378, 0.1863, 0.9145, 0.2129, 0.9141, 0.2168, 0.9417, 0.7568, 0.6367, 0.7399, 0.6249, 0.7449, 0.5991, 0.7714, 0.6069, 0.5211, 0.112, 0.4946, 0.114, 0.4889, 0.08671, 0.5183, 0.08872, 0.2125, 0.9702, 0.2168, 0.9417, 0.2329, 0.9463, 0.2276, 0.9759, 0.7865, 0.6126, 0.7714, 0.6069, 0.7757, 0.5784, 0.7918, 0.583, 0.7714, 0.6069, 0.7449, 0.5991, 0.7465, 0.5745, 0.7757, 0.5784, 0.5183, 0.08872, 0.4889, 0.08671, 0.4914, 0.05793, 0.5183, 0.06416, 0.2468, 0.3991, 0.2724, 0.3844, 0.2764, 0.4054, 0.2517, 0.4184, 0.2724, 0.3844, 0.3022, 0.3777, 0.3048, 0.398, 0.2764, 0.4054, 0.7757, 0.5784, 0.7465, 0.5745, 0.7452, 0.5512, 0.7717, 0.5508, 0.5183, 0.06416, 0.4914, 0.05793, 0.504, 0.02731, 0.5216, 0.03806, 0.2517, 0.4184, 0.2764, 0.4054, 0.286, 0.4365, 0.2642, 0.4457, 0.2764, 0.4054, 0.3048, 0.398, 0.3095, 0.4283, 0.286, 0.4365, 0.3048, 0.398, 0.3378, 0.398, 0.3349, 0.421, 0.3095, 0.4283, 0.2532, 0.7626, 0.2463, 0.7301, 0.275, 0.728, 0.2772, 0.7591, 0.2463, 0.7301, 0.2445, 0.6999, 0.2746, 0.699, 0.275, 0.728, 0.2445, 0.6999, 0.2466, 0.6715, 0.2754, 0.6718, 0.2746, 0.699, 0.2466, 0.6715, 0.2539, 0.6453, 0.2778, 0.6468, 0.2754, 0.6718, 0.2772, 0.7591, 0.275, 0.728, 0.3083, 0.725, 0.3033, 0.7508, 0.275, 0.728, 0.2746, 0.699, 0.3099, 0.7005, 0.3083, 0.725, 0.2746, 0.699, 0.2754, 0.6718, 0.3085, 0.6771, 0.3099, 0.7005, 0.2754, 0.6718, 0.2778, 0.6468, 0.3038, 0.655, 0.3085, 0.6771, 0.6098, 0.7784, 0.6029, 0.7459, 0.6316, 0.7437, 0.6337, 0.7749, 0.6029, 0.7459, 0.601, 0.7156, 0.6312, 0.7148, 0.6316, 0.7437, 0.601, 0.7156, 0.6032, 0.6872, 0.6319, 0.6876, 0.6312, 0.7148, 0.6032, 0.6872, 0.6105, 0.6611, 0.6344, 0.6626, 0.6319, 0.6876, 0.6337, 0.7749, 0.6316, 0.7437, 0.6648, 0.7407, 0.6599, 0.7666, 0.6316, 0.7437, 0.6312, 0.7148, 0.6664, 0.7162, 0.6648, 0.7407, 0.6312, 0.7148, 0.6319, 0.6876, 0.6651, 0.6928, 0.6664, 0.7162, 0.4875, 0.1636, 0.4752, 0.189, 0.4571, 0.1692, 0.4601, 0.1461, 0.4875, 0.2075, 0.461, 0.2291, 0.4481, 0.2057, 0.4752, 0.189, 0.461, 0.2291, 0.4337, 0.2429, 0.4214, 0.2177, 0.4481, 0.2057, 0.4337, 0.2429, 0.4056, 0.2504, 0.3951, 0.2261, 0.4214, 0.2177, 0.7506, 0.1417, 0.763, 0.1648, 0.7393, 0.1698, 0.7236, 0.1496, 0.4752, 0.189, 0.4481, 0.2057, 0.4317, 0.1764, 0.4571, 0.1692, 0.4481, 0.2057, 0.4214, 0.2177, 0.4082, 0.1847, 0.4317, 0.1764, 0.4214, 0.2177, 0.3951, 0.2261, 0.3865, 0.1939, 0.4082, 0.1847, 0.3951, 0.2261, 0.3692, 0.2298, 0.3667, 0.204, 0.3865, 0.1939, 0.763, 0.1648, 0.772, 0.1969, 0.7434, 0.2008, 0.7393, 0.1698, 0.772, 0.1969, 0.7758, 0.2269, 0.7457, 0.2296, 0.7434, 0.2008, 0.7758, 0.2269, 0.7754, 0.2554, 0.7467, 0.2568, 0.7457, 0.2296, 0.7754, 0.2554, 0.7698, 0.2819, 0.7459, 0.2819, 0.7467, 0.2568, 0.7393, 0.1698, 0.7434, 0.2008, 0.7105, 0.2058, 0.7138, 0.1797, 0.7434, 0.2008, 0.7457, 0.2296, 0.7104, 0.2304, 0.7105, 0.2058, 0.7457, 0.2296, 0.7467, 0.2568, 0.7132, 0.2536, 0.7104, 0.2304, 0.7467, 0.2568, 0.7459, 0.2819, 0.7193, 0.2754, 0.7132, 0.2536, 0.3033, 0.7508, 0.3083, 0.725, 0.3348, 0.7329, 0.3202, 0.7626, 0.3083, 0.725, 0.3099, 0.7005, 0.339, 0.7043, 0.3348, 0.7329, 0.3099, 0.7005, 0.3085, 0.6771, 0.3351, 0.6767, 0.339, 0.7043, 0.6767, 0.7784, 0.6599, 0.7666, 0.6648, 0.7407, 0.6914, 0.7486, 0.7132, 0.2536, 0.6868, 0.2557, 0.6811, 0.2284, 0.7104, 0.2304, 0.3348, 0.7329, 0.339, 0.7043, 0.3552, 0.7089, 0.3499, 0.7386, 0.7064, 0.7543, 0.6914, 0.7486, 0.6956, 0.72, 0.7118, 0.7247, 0.6914, 0.7486, 0.6648, 0.7407, 0.6664, 0.7162, 0.6956, 0.72, 0.7104, 0.2304, 0.6811, 0.2284, 0.6835, 0.1996, 0.7105, 0.2058, 0.3691, 0.1472, 0.3946, 0.1325, 0.3986, 0.1535, 0.374, 0.1666, 0.3946, 0.1325, 0.4245, 0.1259, 0.427, 0.1462, 0.3986, 0.1535, 0.6956, 0.72, 0.6664, 0.7162, 0.6651, 0.6928, 0.6917, 0.6925, 0.7105, 0.2058, 0.6835, 0.1996, 0.6962, 0.169, 0.7138, 0.1797, 0.374, 0.1666, 0.3986, 0.1535, 0.4082, 0.1847, 0.3865, 0.1939, 0.3986, 0.1535, 0.427, 0.1462, 0.4317, 0.1764, 0.4082, 0.1847, 0.427, 0.1462, 0.4601, 0.1461, 0.4571, 0.1692, 0.4317, 0.1764, 0.131, 0.8813, 0.1241, 0.8488, 0.1528, 0.8467, 0.1549, 0.8778, 0.1241, 0.8488, 0.1222, 0.8186, 0.1524, 0.8177, 0.1528, 0.8467, 0.1222, 0.8186, 0.1244, 0.7901, 0.1531, 0.7905, 0.1524, 0.8177, 0.1244, 0.7901, 0.1317, 0.764, 0.1556, 0.7655, 0.1531, 0.7905, 0.1549, 0.8778, 0.1528, 0.8467, 0.186, 0.8437, 0.1811, 0.8695, 0.1528, 0.8467, 0.1524, 0.8177, 0.1876, 0.8191, 0.186, 0.8437, 0.1524, 0.8177, 0.1531, 0.7905, 0.1863, 0.7958, 0.1876, 0.8191, 0.1531, 0.7905, 0.1556, 0.7655, 0.1816, 0.7737, 0.1863, 0.7958, 0.7859, 0.1173, 0.779, 0.08477, 0.8078, 0.08265, 0.8099, 0.1138, 0.779, 0.08477, 0.7772, 0.05454, 0.8073, 0.05369, 0.8078, 0.08265, 0.7772, 0.05454, 0.7793, 0.02612, 0.8081, 0.02649, 0.8073, 0.05369, 0.7793, 0.02612, 0.7866, 5.596e-09, 0.8105, 0.001482, 0.8081, 0.02649, 0.8099, 0.1138, 0.8078, 0.08265, 0.841, 0.07965, 0.836, 0.1055, 0.8078, 0.08265, 0.8073, 0.05369, 0.8426, 0.05513, 0.841, 0.07965, 0.8073, 0.05369, 0.8081, 0.02649, 0.8413, 0.03176, 0.8426, 0.05513, 0.2431, 0.2895, 0.2308, 0.3149, 0.2127, 0.2951, 0.2156, 0.272, 0.2431, 0.3334, 0.2166, 0.355, 0.2036, 0.3316, 0.2308, 0.3149, 0.2166, 0.355, 0.1892, 0.3688, 0.1769, 0.3436, 0.2036, 0.3316, 0.1892, 0.3688, 0.1612, 0.3764, 0.1506, 0.352, 0.1769, 0.3436, 0.4101, 0.5037, 0.4225, 0.5268, 0.3988, 0.5318, 0.3831, 0.5116, 0.2308, 0.3149, 0.2036, 0.3316, 0.1872, 0.3024, 0.2127, 0.2951, 0.2036, 0.3316, 0.1769, 0.3436, 0.1637, 0.3106, 0.1872, 0.3024, 0.1769, 0.3436, 0.1506, 0.352, 0.142, 0.3198, 0.1637, 0.3106, 0.1506, 0.352, 0.1247, 0.3557, 0.1222, 0.3299, 0.142, 0.3198, 0.4225, 0.5268, 0.4315, 0.5589, 0.4029, 0.5628, 0.3988, 0.5318, 0.4315, 0.5589, 0.4352, 0.5889, 0.4052, 0.5916, 0.4029, 0.5628, 0.4352, 0.5889, 0.4349, 0.6174, 0.4062, 0.6188, 0.4052, 0.5916, 0.4349, 0.6174, 0.4293, 0.6439, 0.4053, 0.6439, 0.4062, 0.6188, 0.3988, 0.5318, 0.4029, 0.5628, 0.3699, 0.5678, 0.3733, 0.5417, 0.4029, 0.5628, 0.4052, 0.5916, 0.3699, 0.5924, 0.3699, 0.5678, 0.4052, 0.5916, 0.4062, 0.6188, 0.3727, 0.6156, 0.3699, 0.5924, 0.4062, 0.6188, 0.4053, 0.6439, 0.3788, 0.6373, 0.3727, 0.6156, 0.1811, 0.8695, 0.186, 0.8437, 0.2125, 0.8515, 0.1979, 0.8813, 0.186, 0.8437, 0.1876, 0.8191, 0.2168, 0.823, 0.2125, 0.8515, 0.1876, 0.8191, 0.1863, 0.7958, 0.2129, 0.7954, 0.2168, 0.823, 0.8529, 0.1173, 0.836, 0.1055, 0.841, 0.07965, 0.8675, 0.08752, 0.3727, 0.6156, 0.3462, 0.6177, 0.3405, 0.5904, 0.3699, 0.5924, 0.2125, 0.8515, 0.2168, 0.823, 0.2329, 0.8276, 0.2276, 0.8572, 0.8826, 0.09323, 0.8675, 0.08752, 0.8717, 0.05895, 0.8879, 0.06359, 0.8675, 0.08752, 0.841, 0.07965, 0.8426, 0.05513, 0.8717, 0.05895, 0.3699, 0.5924, 0.3405, 0.5904, 0.343, 0.5616, 0.3699, 0.5678, 0.1246, 0.2732, 0.1501, 0.2585, 0.1542, 0.2794, 0.1295, 0.2925, 0.1501, 0.2585, 0.18, 0.2518, 0.1826, 0.2721, 0.1542, 0.2794, 0.8717, 0.05895, 0.8426, 0.05513, 0.8413, 0.03176, 0.8678, 0.03137, 0.3699, 0.5678, 0.343, 0.5616, 0.3557, 0.531, 0.3733, 0.5417, 0.1295, 0.2925, 0.1542, 0.2794, 0.1637, 0.3106, 0.142, 0.3198, 0.1542, 0.2794, 0.1826, 0.2721, 0.1872, 0.3024, 0.1637, 0.3106, 0.1826, 0.2721, 0.2156, 0.272, 0.2127, 0.2951, 0.1872, 0.3024, 0.8981, 0.3547, 0.8911, 0.3221, 0.9199, 0.32, 0.922, 0.3512, 0.8911, 0.3221, 0.8893, 0.2919, 0.9194, 0.2911, 0.9199, 0.32, 0.8893, 0.2919, 0.8915, 0.2635, 0.9202, 0.2639, 0.9194, 0.2911, 0.8915, 0.2635, 0.8987, 0.2374, 0.9226, 0.2389, 0.9202, 0.2639, 0.922, 0.3512, 0.9199, 0.32, 0.9531, 0.317, 0.9481, 0.3429, 0.9199, 0.32, 0.9194, 0.2911, 0.9547, 0.2925, 0.9531, 0.317, 0.9194, 0.2911, 0.9202, 0.2639, 0.9534, 0.2691, 0.9547, 0.2925, 0.9202, 0.2639, 0.9226, 0.2389, 0.9487, 0.2471, 0.9534, 0.2691, 0.7859, 0.3547, 0.779, 0.3221, 0.8078, 0.32, 0.8099, 0.3512, 0.779, 0.3221, 0.7772, 0.2919, 0.8073, 0.2911, 0.8078, 0.32, 0.7772, 0.2919, 0.7793, 0.2635, 0.8081, 0.2639, 0.8073, 0.2911, 0.7793, 0.2635, 0.7866, 0.2374, 0.8105, 0.2389, 0.8081, 0.2639, 0.8099, 0.3512, 0.8078, 0.32, 0.841, 0.317, 0.836, 0.3429, 0.8078, 0.32, 0.8073, 0.2911, 0.8426, 0.2925, 0.841, 0.317, 0.8073, 0.2911, 0.8081, 0.2639, 0.8413, 0.2691, 0.8426, 0.2925, 0.1208, 0.03766, 0.1085, 0.06305, 0.09045, 0.04327, 0.09337, 0.02021, 0.1208, 0.0816, 0.09433, 0.1032, 0.0814, 0.07978, 0.1085, 0.06305, 0.09433, 0.1032, 0.06697, 0.117, 0.05468, 0.0918, 0.0814, 0.07978, 0.06697, 0.117, 0.03894, 0.1245, 0.02837, 0.1002, 0.05468, 0.0918, 0.7506, 0.3777, 0.763, 0.4009, 0.7393, 0.4059, 0.7236, 0.3857, 0.1085, 0.06305, 0.0814, 0.07978, 0.06499, 0.05053, 0.09045, 0.04327, 0.0814, 0.07978, 0.05468, 0.0918, 0.04152, 0.0588, 0.06499, 0.05053, 0.05468, 0.0918, 0.02837, 0.1002, 0.01977, 0.06794, 0.04152, 0.0588, 0.02837, 0.1002, 0.002479, 0.1039, 9.059e-08, 0.07809, 0.01977, 0.06794, 0.763, 0.4009, 0.772, 0.433, 0.7434, 0.4369, 0.7393, 0.4059, 0.772, 0.433, 0.7758, 0.463, 0.7457, 0.4657, 0.7434, 0.4369, 0.7758, 0.463, 0.7754, 0.4915, 0.7467, 0.4929, 0.7457, 0.4657, 0.7754, 0.4915, 0.7698, 0.518, 0.7458, 0.518, 0.7467, 0.4929, 0.7393, 0.4059, 0.7434, 0.4369, 0.7105, 0.4419, 0.7138, 0.4158, 0.7434, 0.4369, 0.7457, 0.4657, 0.7104, 0.4665, 0.7105, 0.4419, 0.7457, 0.4657, 0.7467, 0.4929, 0.7132, 0.4897, 0.7104, 0.4665, 0.7467, 0.4929, 0.7458, 0.518, 0.7193, 0.5114, 0.7132, 0.4897, 0.9481, 0.3429, 0.9531, 0.317, 0.9796, 0.3249, 0.965, 0.3547, 0.9531, 0.317, 0.9547, 0.2925, 0.9839, 0.2963, 0.9796, 0.3249, 0.9547, 0.2925, 0.9534, 0.2691, 0.9799, 0.2687, 0.9839, 0.2963, 0.8529, 0.3547, 0.836, 0.3429, 0.841, 0.317, 0.8675, 0.3249, 0.7132, 0.4897, 0.6868, 0.4917, 0.6811, 0.4645, 0.7104, 0.4665, 0.9796, 0.3249, 0.9839, 0.2963, 1.0, 0.301, 0.9947, 0.3306, 0.8826, 0.3306, 0.8675, 0.3249, 0.8717, 0.2963, 0.8879, 0.301, 0.8675, 0.3249, 0.841, 0.317, 0.8426, 0.2925, 0.8717, 0.2963, 0.7104, 0.4665, 0.6811, 0.4645, 0.6835, 0.4357, 0.7105, 0.4419, 0.002387, 0.02132, 0.0279, 0.006631, 0.03194, 0.02761, 0.007289, 0.04068, 0.0279, 0.006631, 0.05778, 5.596e-09, 0.06032, 0.02026, 0.03194, 0.02761, 0.8717, 0.2963, 0.8426, 0.2925, 0.8413, 0.2691, 0.8678, 0.2687, 0.7105, 0.4419, 0.6835, 0.4357, 0.6962, 0.4051, 0.7138, 0.4158, 0.007289, 0.04068, 0.03194, 0.02761, 0.04152, 0.0588, 0.01977, 0.06794, 0.03194, 0.02761, 0.06032, 0.02026, 0.06499, 0.05053, 0.04152, 0.0588, 0.06032, 0.02026, 0.09337, 0.02021, 0.09045, 0.04327, 0.06499, 0.05053, 0.2532, 0.8813, 0.2463, 0.8488, 0.275, 0.8467, 0.2772, 0.8778, 0.2463, 0.8488, 0.2445, 0.8186, 0.2746, 0.8177, 0.275, 0.8467, 0.2445, 0.8186, 0.2466, 0.7901, 0.2754, 0.7905, 0.2746, 0.8177, 0.2466, 0.7901, 0.2539, 0.764, 0.2778, 0.7655, 0.2754, 0.7905, 0.2772, 0.8778, 0.275, 0.8467, 0.3083, 0.8437, 0.3033, 0.8695, 0.275, 0.8467, 0.2746, 0.8177, 0.3099, 0.8191, 0.3083, 0.8437, 0.2746, 0.8177, 0.2754, 0.7905, 0.3085, 0.7958, 0.3099, 0.8191, 0.2754, 0.7905, 0.2778, 0.7655, 0.3038, 0.7737, 0.3085, 0.7958, 0.802, 0.6367, 0.795, 0.6042, 0.8238, 0.6021, 0.8259, 0.6332, 0.795, 0.6042, 0.7932, 0.574, 0.8234, 0.5731, 0.8238, 0.6021, 0.7932, 0.574, 0.7954, 0.5455, 0.8241, 0.5459, 0.8234, 0.5731, 0.7954, 0.5455, 0.8026, 0.5194, 0.8266, 0.5209, 0.8241, 0.5459, 0.8259, 0.6332, 0.8238, 0.6021, 0.857, 0.5991, 0.852, 0.6249, 0.8238, 0.6021, 0.8234, 0.5731, 0.8586, 0.5745, 0.857, 0.5991, 0.8234, 0.5731, 0.8241, 0.5459, 0.8573, 0.5512, 0.8586, 0.5745, 0.2431, 0.1636, 0.2308, 0.189, 0.2127, 0.1692, 0.2156, 0.1461, 0.2431, 0.2075, 0.2166, 0.2291, 0.2036, 0.2057, 0.2308, 0.189, 0.2166, 0.2291, 0.1892, 0.2429, 0.1769, 0.2177, 0.2036, 0.2057, 0.1892, 0.2429, 0.1612, 0.2504, 0.1506, 0.2261, 0.1769, 0.2177, 0.6545, 0.5194, 0.6669, 0.5426, 0.6433, 0.5476, 0.6275, 0.5273, 0.2308, 0.189, 0.2036, 0.2057, 0.1872, 0.1764, 0.2127, 0.1692, 0.2036, 0.2057, 0.1769, 0.2177, 0.1637, 0.1847, 0.1872, 0.1764, 0.1769, 0.2177, 0.1506, 0.2261, 0.142, 0.1939, 0.1637, 0.1847, 0.1506, 0.2261, 0.1247, 0.2298, 0.1222, 0.204, 0.142, 0.1939, 0.6669, 0.5426, 0.6759, 0.5746, 0.6474, 0.5785, 0.6433, 0.5476, 0.6759, 0.5746, 0.6797, 0.6047, 0.6496, 0.6074, 0.6474, 0.5785, 0.6797, 0.6047, 0.6793, 0.6332, 0.6506, 0.6346, 0.6496, 0.6074, 0.6793, 0.6332, 0.6737, 0.6597, 0.6498, 0.6597, 0.6506, 0.6346, 0.6433, 0.5476, 0.6474, 0.5785, 0.6144, 0.5836, 0.6177, 0.5575, 0.6474, 0.5785, 0.6496, 0.6074, 0.6144, 0.6081, 0.6144, 0.5836, 0.6496, 0.6074, 0.6506, 0.6346, 0.6172, 0.6314, 0.6144, 0.6081, 0.6506, 0.6346, 0.6498, 0.6597, 0.6233, 0.6531, 0.6172, 0.6314, 0.3033, 0.8695, 0.3083, 0.8437, 0.3348, 0.8515, 0.3202, 0.8813, 0.3083, 0.8437, 0.3099, 0.8191, 0.339, 0.823, 0.3348, 0.8515, 0.3099, 0.8191, 0.3085, 0.7958, 0.3351, 0.7954, 0.339, 0.823, 0.8689, 0.6367, 0.852, 0.6249, 0.857, 0.5991, 0.8835, 0.6069, 0.6172, 0.6314, 0.5907, 0.6334, 0.585, 0.6061, 0.6144, 0.6081, 0.3348, 0.8515, 0.339, 0.823, 0.3552, 0.8276, 0.3499, 0.8572, 0.8986, 0.6126, 0.8835, 0.6069, 0.8878, 0.5784, 0.9039, 0.583, 0.8835, 0.6069, 0.857, 0.5991, 0.8586, 0.5745, 0.8878, 0.5784, 0.6144, 0.6081, 0.585, 0.6061, 0.5874, 0.5773, 0.6144, 0.5836, 0.1246, 0.1472, 0.1501, 0.1325, 0.1542, 0.1535, 0.1295, 0.1666, 0.1501, 0.1325, 0.18, 0.1259, 0.1826, 0.1462, 0.1542, 0.1535, 0.8878, 0.5784, 0.8586, 0.5745, 0.8573, 0.5512, 0.8838, 0.5508, 0.6144, 0.5836, 0.5874, 0.5773, 0.6001, 0.5467, 0.6177, 0.5575, 0.1295, 0.1666, 0.1542, 0.1535, 0.1637, 0.1847, 0.142, 0.1939, 0.1542, 0.1535, 0.1826, 0.1462, 0.1872, 0.1764, 0.1637, 0.1847, 0.1826, 0.1462, 0.2156, 0.1461, 0.2127, 0.1692, 0.1872, 0.1764, 0.7219, 0.7784, 0.715, 0.7459, 0.7437, 0.7437, 0.7459, 0.7749, 0.715, 0.7459, 0.7132, 0.7156, 0.7433, 0.7148, 0.7437, 0.7437, 0.7132, 0.7156, 0.7153, 0.6872, 0.7441, 0.6876, 0.7433, 0.7148, 0.7153, 0.6872, 0.7226, 0.6611, 0.7465, 0.6626, 0.7441, 0.6876, 0.7459, 0.7749, 0.7437, 0.7437, 0.777, 0.7407, 0.772, 0.7666, 0.7437, 0.7437, 0.7433, 0.7148, 0.7786, 0.7162, 0.777, 0.7407, 0.7433, 0.7148, 0.7441, 0.6876, 0.7772, 0.6928, 0.7786, 0.7162, 0.7441, 0.6876, 0.7465, 0.6626, 0.7725, 0.6708, 0.7772, 0.6928, 0.3653, 0.7626, 0.3584, 0.7301, 0.3872, 0.728, 0.3893, 0.7591, 0.3584, 0.7301, 0.3566, 0.6999, 0.3867, 0.699, 0.3872, 0.728, 0.3566, 0.6999, 0.3588, 0.6715, 0.3875, 0.6718, 0.3867, 0.699, 0.3588, 0.6715, 0.366, 0.6453, 0.3899, 0.6468, 0.3875, 0.6718, 0.3893, 0.7591, 0.3872, 0.728, 0.4204, 0.725, 0.4154, 0.7508, 0.3872, 0.728, 0.3867, 0.699, 0.422, 0.7005, 0.4204, 0.725, 0.3867, 0.699, 0.3875, 0.6718, 0.4207, 0.6771, 0.422, 0.7005, 0.4875, 0.03766, 0.4752, 0.06305, 0.4571, 0.04327, 0.4601, 0.02021, 0.4875, 0.0816, 0.461, 0.1032, 0.4481, 0.07978, 0.4752, 0.06305, 0.461, 0.1032, 0.4337, 0.117, 0.4214, 0.0918, 0.4481, 0.07978, 0.4337, 0.117, 0.4056, 0.1245, 0.3951, 0.1002, 0.4214, 0.0918, 0.314, 0.5037, 0.3264, 0.5268, 0.3027, 0.5318, 0.287, 0.5116, 0.4752, 0.06305, 0.4481, 0.07978, 0.4317, 0.05053, 0.4571, 0.04327, 0.4481, 0.07978, 0.4214, 0.0918, 0.4082, 0.0588, 0.4317, 0.05053, 0.4214, 0.0918, 0.3951, 0.1002, 0.3865, 0.06794, 0.4082, 0.0588, 0.3951, 0.1002, 0.3692, 0.1039, 0.3667, 0.07809, 0.3865, 0.06794, 0.3264, 0.5268, 0.3354, 0.5589, 0.3068, 0.5628, 0.3027, 0.5318, 0.3354, 0.5589, 0.3391, 0.5889, 0.3091, 0.5916, 0.3068, 0.5628, 0.3391, 0.5889, 0.3388, 0.6174, 0.3101, 0.6188, 0.3091, 0.5916, 0.3388, 0.6174, 0.3332, 0.6439, 0.3092, 0.6439, 0.3101, 0.6188, 0.3027, 0.5318, 0.3068, 0.5628, 0.2738, 0.5678, 0.2772, 0.5417, 0.3068, 0.5628, 0.3091, 0.5916, 0.2738, 0.5924, 0.2738, 0.5678, 0.3091, 0.5916, 0.3101, 0.6188, 0.2766, 0.6156, 0.2738, 0.5924, 0.3101, 0.6188, 0.3092, 0.6439, 0.2827, 0.6373, 0.2766, 0.6156, 0.772, 0.7666, 0.777, 0.7407, 0.8035, 0.7486, 0.7889, 0.7784, 0.777, 0.7407, 0.7786, 0.7162, 0.8077, 0.72, 0.8035, 0.7486, 0.7786, 0.7162, 0.7772, 0.6928, 0.8038, 0.6925, 0.8077, 0.72, 0.4323, 0.7626, 0.4154, 0.7508, 0.4204, 0.725, 0.4469, 0.7329, 0.2766, 0.6156, 0.2502, 0.6177, 0.2445, 0.5904, 0.2738, 0.5924, 0.8035, 0.7486, 0.8077, 0.72, 0.8239, 0.7247, 0.8186, 0.7543, 0.462, 0.7386, 0.4469, 0.7329, 0.4512, 0.7043, 0.4673, 0.7089, 0.4469, 0.7329, 0.4204, 0.725, 0.422, 0.7005, 0.4512, 0.7043, 0.2738, 0.5924, 0.2445, 0.5904, 0.2469, 0.5616, 0.2738, 0.5678, 0.3691, 0.02132, 0.3946, 0.006631, 0.3986, 0.02761, 0.374, 0.04068, 0.3946, 0.006631, 0.4245, 5.596e-09, 0.427, 0.02026, 0.3986, 0.02761, 0.4512, 0.7043, 0.422, 0.7005, 0.4207, 0.6771, 0.4472, 0.6767, 0.2738, 0.5678, 0.2469, 0.5616, 0.2596, 0.531, 0.2772, 0.5417, 0.374, 0.04068, 0.3986, 0.02761, 0.4082, 0.0588, 0.3865, 0.06794, 0.3986, 0.02761, 0.427, 0.02026, 0.4317, 0.05053, 0.4082, 0.0588, 0.427, 0.02026, 0.4601, 0.02021, 0.4571, 0.04327, 0.4317, 0.05053])
me_roundcube_001.update()

# ---- objects
ob_bugor = bpy.data.objects.new('bugor', me_roundcube_001)

# ---- transforms, parenting, visibility, modifiers, constraints
ob_bugor.location = (0.0, 0.0, 0.0)
ob_bugor.scale = (0.1054, 0.1054, 0.1054)

# ---- collection membership
col_collection.objects.link(ob_bugor)

# ---- scene / render settings (as saved in the file)
scene.frame_start = 1; scene.frame_end = 250; scene.frame_set(1)
scene.render.engine = 'BLENDER_EEVEE_NEXT'
scene.cycles.sampling_pattern = 'TABULATED_SOBOL'
scene.view_settings.view_transform = 'Filmic'
bpy.context.view_layer.update()

# ---- added for rendering (the .blend has no active camera and no usable light): camera, sun
cam_auto = bpy.data.cameras.new('AutoCamera')
cam_auto.lens = 50.0
cam_auto.sensor_width = 36.0
cam_auto.clip_end = 1000.0
ob_auto_camera = bpy.data.objects.new('AutoCamera', cam_auto)
scene.collection.objects.link(ob_auto_camera)
ob_auto_camera.location = (7.15001, -9.19049, 6.1744)
ob_auto_camera.rotation_euler = (1.09748, -7.21219e-08, 0.694738)
scene.camera = ob_auto_camera
light_auto_sun = bpy.data.lights.new('AutoSun', 'SUN')
light_auto_sun.energy = 3.0
light_auto_sun.angle = 0.0523599
ob_auto_sun = bpy.data.objects.new('AutoSun', light_auto_sun)
scene.collection.objects.link(ob_auto_sun)
ob_auto_sun.rotation_euler = (0.872665, 0.174533, 0.523599)
bpy.context.view_layer.update()
